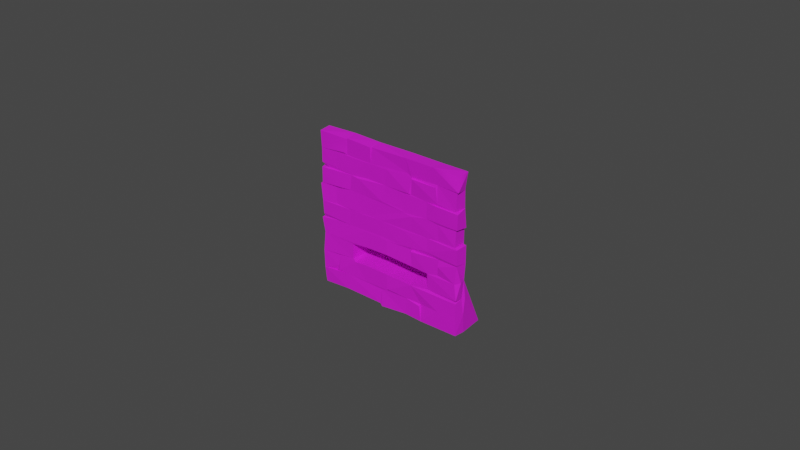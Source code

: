 # Source: Wall_2.blend  (saved by Blender 2.82.7; exported with 4.5.12 LTS)
import bpy
from mathutils import Matrix  # noqa: F401  (used for matrix-valued properties, if any)

bpy.ops.wm.read_factory_settings(use_empty=True)
scene = bpy.context.scene
scene.name = 'Scene'

# ---- collections
col_collection = bpy.data.collections.new('Collection'); scene.collection.children.link(col_collection)

# ---- images (referenced by path relative to the original .blend; pixels are not part of the script)
import os
ASSET_DIR = os.environ.get("B2B_ASSET_DIR", "")  # directory of the original .blend (textures are referenced by path, not embedded)
HERE = os.path.dirname(os.path.abspath(__file__))  # packed textures are extracted next to this script under _unpacked/

def load_image(name, relpath, width, height, colorspace="sRGB"):
    """Load a texture the original file referenced (path relative to the .blend, or extracted next to this script)."""
    p = next((c for c in (os.path.join(HERE, relpath), os.path.join(ASSET_DIR, relpath)) if relpath and os.path.exists(c)), "")
    if p:
        img = bpy.data.images.load(p, check_existing=True)
        img.name = name
    else:  # same state as the original file: an image datablock whose file is absent (Cycles renders it pink)
        img = bpy.data.images.new(name, width, height)
        img.source = "FILE"
        img.filepath = "//" + (relpath or name)
    img.colorspace_settings.name = colorspace
    return img
img_file100_001 = load_image('file100.001', 'Dungeons_Texture.psd', 1024, 1024, 'sRGB')

# ---- materials (node trees are filled in below, after node groups)
mat_blinn4_001 = bpy.data.materials.new('blinn4.001')
mat_blinn4_001.use_transparent_shadow = False
mat_blinn4_001.diffuse_color = (1.0, 1.0, 1.0, 1.0)
mat_blinn4_001.roughness = 0.8533
mat_blinn4_001.specular_intensity = 1.0
mat_blinn4_001.metallic = 0.4211

# ---- material node trees
mat_blinn4_001.use_nodes = True; mat_blinn4_001.node_tree.nodes.clear()
_N = mat_blinn4_001.node_tree.nodes; _L = mat_blinn4_001.node_tree.links
n0 = _N.new('ShaderNodeOutputMaterial'); n0.name = 'Material Output'; n0.location = (300, 300)
n1 = _N.new('ShaderNodeBsdfPrincipled'); n1.name = 'Principled BSDF'; n1.location = (10, 300)
n1.distribution = 'GGX'
n1.subsurface_method = 'BURLEY'
n1.inputs[1].default_value = 0.4211
n1.inputs[2].default_value = 0.8533
n1.inputs[3].default_value = 1.45
n1.inputs[13].default_value = 1.0
n1.inputs[27].default_value = (0.0, 0.0, 0.0, 1.0)
n1.inputs[28].default_value = 1.0
n2 = _N.new('ShaderNodeNormalMap'); n2.name = 'Normal Map'; n2.location = (-300, -300)
n2.label = 'Normal/Map'
n3 = _N.new('ShaderNodeTexImage'); n3.name = 'Image Texture'; n3.location = (-300, 600)
n3.image = img_file100_001
_L.new(n1.outputs[0], n0.inputs[0])
_L.new(n2.outputs[0], n1.inputs[5])
_L.new(n3.outputs[0], n1.inputs[0])
n0.is_active_output = True

# ---- world
world_world = bpy.data.worlds.new('World'); scene.world = world_world
world_world.use_nodes = True; world_world.node_tree.nodes.clear()
_N = world_world.node_tree.nodes; _L = world_world.node_tree.links
n0 = _N.new('ShaderNodeOutputWorld'); n0.name = 'World Output'; n0.location = (300, 300)
n1 = _N.new('ShaderNodeBackground'); n1.name = 'Background'; n1.location = (10, 300)
n1.inputs[0].default_value = (0.05088, 0.05088, 0.05088, 1.0)
_L.new(n1.outputs[0], n0.inputs[0])
n0.is_active_output = True
world_world.color = (0.05088, 0.05088, 0.05088)
world_world.use_sun_shadow = False
world_world.sun_shadow_jitter_overblur = 0.0

# ---- meshes
me_mesh_001 = bpy.data.meshes.new('Mesh.001')
me_mesh_001.from_pydata([(3.411, 4.506, 0.2716), (3.401, 2.222, 0.2695), (1.887, 5.032, 0.2535), (0.8855, 4.611, 0.2628), (1.132, 3.949, 0.2231), (3.045, 3.97, 0.2194), (5.029, 3.909, 0.2646), (3.028, 3.445, 0.2217), (0.7362, 3.449, 0.2651), (5.015, 3.426, 0.2656), (3.926, 3.439, 0.2388), (-0.0008831, 2.817, 0.2683), (5.016, 2.328, 0.2527), (0.004065, 2.378, 0.2478), (5.026, 1.192, 0.2637), (3.375, 1.099, 0.246), (2.498, 0.6422, 0.2532), (4.237, 4.481, 0.2407), (3.352, 3.998, 0.214), (4.298, 4.014, 0.2382), (3.923, 3.938, 0.2223), (4.254, 3.932, 0.2662), (-0.003939, 3.899, 0.2493), (5.033, 3.383, -0.126), (5.022, 2.82, 0.2742), (2.458, 0.5846, 0.2061), (1.646, 0.5891, 0.2241), (5.039, 5.034, 0.247), (5.021, 4.552, 0.2515), (4.274, 4.566, 0.2165), (3.236, 4.612, 0.2071), (2.467, 4.512, 0.2228), (4.953, 4.52, 0.2242), (0.5622, 4.534, 0.2193), (0.538, 4.029, 0.2137), (1.688, 4.504, 0.2262), (1.69, 4.001, 0.2075), (2.419, 3.996, 0.2121), (3.296, 4.02, 0.2536), (1.384, 3.929, 0.2474), (1.07, 3.453, 0.2164), (2.255, 3.476, 0.2341), (4.309, 3.367, 0.2255), (4.335, 2.848, 0.2129), (0.5397, 2.842, 0.2292), (4.95, 2.874, 0.2471), (2.222, 2.324, 0.2176), (3.031, 2.789, 0.2254), (1.035, 2.283, 0.2065), (4.356, 2.274, 0.2037), (3.402, 1.726, 0.2286), (4.357, 2.058, 0.2448), (-0.07289, 2.219, 0.2375), (2.485, 1.787, 0.2477), (3.953, 1.685, 0.212), (4.942, 1.698, 0.2377), (0.5725, 1.717, 0.2259), (0.004628, 1.736, 0.2228), (1.123, 1.683, 0.2171), (2.273, 1.751, -0.5968), (2.244, 1.192, -0.6035), (1.133, 1.736, -0.5735), (3.029, 1.116, -0.6102), (3.841, 1.12, -0.5742), (1.184, 1.177, -0.5787), (3.953, 1.163, 0.1966), (1.127, 1.191, 0.2172), (3.209, 1.157, -0.5733), (2.467, 1.126, 0.2405), (0.5675, 1.111, 0.1927), (0.57, 0.6055, 0.2474), (-0.03081, 0.5059, 0.242), (0.9627, 0.5986, 0.2414), (3.699, 0.5188, 0.2477), (0.9028, 0.08787, 0.2471), (2.231, 0.5218, 0.1964), (4.368, 0.5907, 0.2479), (5.011, 0.5654, 0.2444), (3.192, 0.06228, 0.2365), (3.753, 0.03312, 0.2476), (-0.005627, 0.004367, 0.209), (5.029, 0.04181, 0.2477), (1.004, 5.04, 0.2373), (3.402, 2.834, 0.2138), (3.918, 2.392, 0.2272), (0.02409, 2.25, 0.1939), (4.314, 1.749, 0.1956), (1.702, 1.755, 0.2234), (3.881, 1.739, -0.5783), (1.695, 1.139, 0.2406), (1.236, 1.111, 0.2383), (2.197, 0.04618, 0.2276), (0.9748, 4.536, 0.2151), (-0.0256, 4.055, 0.2175), (3.392, 3.33, 0.2475), (2.247, 2.835, 0.2291), (3.95, 2.82, 0.2138), (2.954, 2.28, 0.2204), (3.08, 1.819, -0.6064), (0.5296, 0.7339, 0.209), (3.184, 0.587, 0.2156), (3.718, 0.5711, 0.1924), (-0.02023, 5.063, 0.2541), (-0.01266, 4.513, 0.2289), (3.129, 3.366, 0.2279), (-0.06939, 2.29, -0.1032), (5.002, 2.276, 0.2214), (4.917, 1.177, 0.2023), (4.995, 1.082, 0.2448), (0.4208, 0.5451, 0.1903), (4.146, 5.06, 0.2474), (3.384, 4.529, 0.2153), (0.207, 3.937, 0.1935), (0.5082, 3.378, 0.208), (1.063, 2.805, 0.2213), (1.657, 2.266, 0.2163), (3.195, 5.066, 0.2454), (1.881, 4.528, 0.2236), (-0.07623, 3.355, 0.2477), (4.953, 3.379, 0.2228), (3.383, 2.258, 0.2021), (3.333, 0.5916, 0.2128), (1.675, 3.433, 0.2178), (-0.01313, 3.394, 0.2431), (0.5195, 2.282, 0.1994), (2.275, -0.02146, 0.2477), (3.198, -0.001707, -0.02558), (4.936, 3.936, 0.224), (-0.1106, 2.827, -0.09763), (1.71, 2.827, 0.2213), (2.47, 2.24, 0.2258), (1.027, 5.082, 0.2567), (-0.05069, 1.709, -0.1019), (5.052, 1.718, 0.07218), (-0.04597, 1.106, 0.2424), (3.214, 5.084, -0.1384), (5.054, 0.609, -0.0681), (-0.007524, 0.5576, -0.1128), (5.05, 2.274, -0.1212), (4.145, 5.062, -0.1515), (1.905, 5.032, 0.2216), (5.007, 1.138, -0.03723), (-0.05747, 3.971, -0.1138), (5.061, 1.148, -0.1264), (5.067, 5.084, -0.09867), (5.021, 1.72, -0.1065), (-0.02711, 0.01759, -0.1126), (-0.03417, 5.091, -0.126), (-0.03521, 3.449, -0.1357), (5.048, 2.842, -0.126), (4.953, 5.065, -0.1489), (4.966, 4.513, -0.1144), (4.953, 2.841, -0.1417), (4.952, -0.02842, -0.9725), (0.8928, 0.01541, 0.06649), (3.855, -0.001055, -0.9756), (5.045, 0.01056, -0.1199), (0.7011, -0.001647, -0.113), (4.98, 3.966, -0.1203), (3.801, -0.007318, -0.1059), (2.189, -0.04317, -0.04368), (1.929, 5.098, -0.1054), (4.951, 3.345, -0.1526), (-0.01024, 0.01188, -0.9728), (1.008, 5.12, -0.126), (-0.009408, 3.014, -0.1529), (0.5217, 5.054, -0.1543), (4.432, 4.596, -0.1546), (2.481, 3.214, -0.9784), (3.469, 2.987, -0.9756), (1.637, 2.547, -0.9772), (0.5319, 2.269, -0.1544), (-0.01863, 1.124, -0.1243), (1.956, 0.01188, -0.9756), (4.34, 0.04876, -0.1167)], [], [(82, 102, 103), (2, 131, 92), (82, 103, 3), (2, 92, 117), (4, 22, 8), (20, 10, 21), (6, 21, 9), (20, 5, 7), (21, 10, 9), (20, 7, 10), (4, 8, 40), (22, 123, 8), (12, 24, 84), (15, 68, 16), (121, 15, 16), (35, 117, 92), (19, 0, 18), (19, 18, 20), (18, 5, 20), (11, 13, 114), (24, 96, 84), (55, 54, 14), (25, 68, 26), (72, 74, 91), (27, 110, 28), (111, 110, 116), (116, 30, 111), (110, 29, 28), (110, 111, 29), (140, 30, 116), (30, 140, 117), (31, 30, 117), (111, 0, 17), (92, 33, 35), (33, 103, 34), (35, 33, 4), (36, 35, 4), (32, 29, 127), (17, 0, 19), (31, 35, 37), (111, 31, 38), (35, 36, 37), (127, 29, 19), (31, 37, 38), (34, 103, 93), (4, 33, 34), (127, 21, 6), (39, 4, 40), (39, 40, 122), (5, 37, 7), (6, 9, 23), (10, 7, 104), (123, 40, 8), (122, 40, 129), (40, 113, 44), (42, 45, 119), (129, 40, 44), (42, 94, 43), (122, 129, 104), (118, 11, 44), (113, 118, 44), (104, 129, 95), (42, 43, 45), (43, 94, 96), (96, 94, 83), (11, 114, 44), (95, 114, 46), (114, 48, 46), (47, 95, 97), (11, 105, 13), (97, 95, 46), (13, 48, 114), (106, 49, 51), (124, 52, 57), (130, 115, 87), (120, 130, 50), (106, 51, 55), (124, 57, 56), (130, 53, 50), (1, 50, 54), (130, 87, 53), (58, 57, 66), (59, 61, 60), (88, 98, 67), (57, 134, 66), (55, 14, 133), (63, 88, 67), (98, 59, 62), (65, 88, 63), (63, 67, 65), (59, 60, 62), (60, 61, 64), (14, 54, 65), (68, 89, 26), (69, 134, 99), (69, 70, 90), (89, 90, 26), (77, 108, 76), (90, 70, 72), (99, 134, 71), (26, 90, 72), (16, 68, 25), (101, 15, 121), (99, 71, 109), (108, 15, 76), (15, 101, 76), (100, 75, 78), (73, 100, 78), (76, 81, 77), (72, 71, 74), (75, 125, 78), (101, 73, 79), (73, 78, 79), (76, 101, 79), (76, 79, 81), (74, 71, 80), (140, 2, 117), (7, 37, 41), (83, 94, 95), (129, 114, 95), (96, 47, 84), (105, 85, 13), (47, 97, 84), (115, 46, 48), (49, 12, 84), (49, 106, 12), (97, 130, 120), (48, 124, 115), (49, 1, 86), (115, 124, 56), (115, 56, 87), (86, 1, 54), (50, 53, 98), (56, 57, 58), (67, 98, 62), (54, 88, 65), (69, 66, 134), (75, 100, 25), (131, 82, 92), (117, 35, 31), (123, 118, 113), (10, 94, 42), (94, 104, 95), (124, 48, 13), (52, 124, 85), (59, 53, 87), (87, 61, 59), (88, 50, 98), (54, 50, 88), (61, 58, 66), (66, 69, 90), (65, 15, 108), (25, 100, 16), (109, 71, 72), (75, 72, 91), (126, 78, 125), (126, 79, 78), (159, 81, 79), (3, 92, 82), (29, 17, 19), (18, 111, 38), (34, 93, 112), (40, 123, 113), (120, 84, 97), (120, 1, 49), (51, 86, 55), (61, 66, 64), (68, 62, 60), (0, 111, 18), (118, 128, 11), (70, 99, 109), (160, 91, 74), (161, 2, 140), (33, 3, 103), (32, 127, 158), (5, 18, 38), (112, 22, 4), (42, 119, 9), (83, 47, 96), (85, 124, 13), (120, 50, 1), (62, 65, 67), (65, 107, 14), (15, 62, 68), (70, 69, 99), (72, 70, 109), (100, 121, 16), (26, 72, 75), (101, 121, 100), (73, 101, 100), (29, 32, 28), (29, 111, 17), (21, 127, 20), (39, 122, 41), (112, 142, 22), (42, 9, 10), (114, 129, 44), (49, 86, 51), (58, 87, 56), (87, 58, 61), (107, 141, 14), (80, 154, 74), (3, 33, 92), (30, 31, 111), (38, 37, 5), (4, 34, 112), (37, 36, 39), (19, 20, 127), (4, 39, 36), (39, 41, 37), (7, 41, 104), (10, 104, 94), (41, 122, 104), (45, 43, 24), (43, 96, 24), (83, 95, 47), (97, 46, 130), (49, 84, 120), (115, 130, 46), (52, 105, 132), (133, 106, 55), (53, 59, 98), (86, 54, 55), (64, 66, 90), (64, 90, 89), (60, 64, 89), (60, 89, 68), (65, 62, 15), (107, 65, 108), (25, 26, 75), (75, 91, 125), (52, 132, 57), (144, 110, 27), (27, 28, 144), (149, 45, 24), (133, 14, 141), (136, 77, 81), (22, 142, 123), (138, 24, 12), (106, 138, 12), (85, 105, 52), (103, 142, 93), (11, 128, 105), (141, 107, 108), (108, 77, 136), (112, 93, 142), (149, 24, 138), (57, 172, 134), (71, 134, 137), (135, 116, 110), (119, 23, 9), (74, 154, 160), (161, 131, 2), (6, 158, 127), (91, 160, 125), (160, 126, 125), (28, 32, 151), (164, 102, 82), (139, 110, 144), (156, 136, 81), (159, 156, 81), (148, 118, 123), (57, 132, 172), (136, 141, 108), (134, 172, 137), (157, 154, 80), (131, 164, 82), (158, 6, 23), (146, 157, 80), (159, 79, 126), (145, 133, 141), (103, 102, 147), (145, 141, 143), (164, 131, 161), (161, 140, 116), (147, 142, 103), (145, 106, 133), (71, 146, 80), (142, 148, 123), (151, 32, 158), (139, 135, 110), (118, 148, 128), (152, 119, 45), (135, 161, 116), (162, 119, 152), (105, 128, 165), (144, 28, 151), (119, 162, 23), (149, 152, 45), (138, 106, 145), (143, 141, 136), (71, 137, 146), (164, 147, 102), (150, 144, 151), (128, 148, 165), (152, 138, 145), (143, 136, 153), (153, 136, 156), (159, 126, 155), (174, 156, 159), (144, 150, 139), (105, 165, 132), (172, 163, 137), (137, 163, 146), (166, 147, 164), (150, 151, 162), (162, 158, 23), (152, 149, 138), (143, 153, 145), (162, 151, 158), (174, 159, 155), (164, 168, 166), (164, 161, 168), (135, 139, 167), (166, 170, 148), (166, 168, 170), (161, 135, 168), (139, 150, 167), (150, 162, 167), (147, 166, 142), (135, 167, 168), (142, 166, 148), (165, 148, 170), (168, 167, 169), (167, 162, 169), (168, 169, 173), (170, 168, 173), (169, 162, 152), (165, 170, 171), (169, 152, 145), (169, 145, 153), (165, 171, 172), (132, 165, 172), (170, 173, 163), (171, 170, 163), (155, 169, 153), (172, 171, 163), (155, 153, 174), (169, 155, 173), (174, 153, 156), (160, 173, 126), (163, 154, 157), (146, 163, 157), (163, 173, 154), (173, 155, 126), (173, 160, 154)])
me_mesh_001.polygons.foreach_set('use_smooth', [True] * 346)
_k = set([(0, 17), (0, 18), (0, 19), (0, 111), (1, 49), (1, 50), (1, 54), (1, 120), (2, 92), (2, 117), (2, 131), (2, 140), (2, 161), (3, 33), (3, 92), (3, 103), (4, 8), (4, 22), (4, 33), (4, 34), (4, 35), (4, 36), (4, 39), (4, 40), (4, 112), (5, 7), (5, 18), (5, 20), (5, 37), (5, 38), (6, 9), (6, 21), (6, 127), (6, 158), (7, 10), (7, 41), (7, 104), (8, 40), (8, 123), (9, 10), (9, 23), (9, 42), (9, 119), (10, 20), (10, 21), (10, 42), (10, 94), (10, 104), (11, 13), (11, 44), (11, 105), (11, 114), (11, 118), (11, 128), (12, 24), (12, 49), (12, 84), (12, 106), (12, 138), (13, 48), (13, 85), (13, 105), (13, 114), (13, 124), (14, 54), (14, 55), (14, 65), (14, 107), (14, 133), (14, 141), (15, 16), (15, 62), (15, 65), (15, 68), (15, 76), (15, 101), (15, 108), (15, 121), (16, 25), (16, 68), (16, 100), (16, 121), (17, 19), (17, 29), (17, 111), (18, 19), (18, 20), (18, 38), (18, 111), (19, 20), (19, 29), (19, 127), (20, 21), (20, 127), (21, 127), (22, 112), (22, 123), (22, 142), (23, 119), (23, 158), (23, 162), (24, 43), (24, 45), (24, 84), (24, 96), (24, 138), (24, 149), (25, 26), (25, 68), (25, 75), (25, 100), (26, 72), (26, 75), (26, 89), (26, 90), (27, 110), (27, 144), (28, 29), (28, 32), (28, 110), (28, 144), (28, 151), (29, 32), (29, 111), (29, 127), (30, 31), (30, 111), (30, 116), (30, 117), (30, 140), (31, 35), (31, 37), (31, 38), (31, 111), (31, 117), (32, 127), (32, 151), (33, 34), (33, 35), (33, 92), (33, 103), (34, 93), (34, 103), (34, 112), (35, 37), (35, 92), (35, 117), (36, 37), (36, 39), (37, 38), (37, 39), (37, 41), (38, 111), (39, 40), (39, 41), (39, 122), (40, 44), (40, 113), (40, 122), (40, 123), (40, 129), (41, 104), (41, 122), (42, 43), (42, 45), (42, 94), (42, 119), (43, 45), (43, 94), (43, 96), (44, 113), (44, 114), (44, 118), (44, 129), (45, 119), (45, 149), (45, 152), (46, 48), (46, 95), (46, 97), (46, 114), (46, 115), (46, 130), (47, 83), (47, 84), (47, 95), (47, 96), (47, 97), (48, 114), (48, 115), (48, 124), (49, 51), (49, 84), (49, 86), (49, 106), (49, 120), (50, 53), (50, 54), (50, 88), (50, 98), (50, 120), (50, 130), (51, 55), (51, 86), (51, 106), (52, 57), (52, 85), (52, 105), (52, 124), (52, 132), (53, 59), (53, 87), (53, 98), (53, 130), (54, 55), (54, 65), (54, 86), (54, 88), (55, 86), (55, 106), (55, 133), (56, 57), (56, 58), (56, 87), (56, 115), (56, 124), (57, 58), (57, 66), (57, 132), (57, 134), (57, 172), (58, 61), (58, 66), (58, 87), (59, 60), (59, 61), (59, 62), (59, 87), (59, 98), (60, 61), (60, 62), (60, 64), (60, 68), (60, 89), (61, 64), (61, 66), (61, 87), (62, 65), (62, 67), (62, 68), (62, 98), (63, 65), (63, 67), (63, 88), (64, 66), (64, 89), (64, 90), (65, 67), (65, 88), (65, 107), (65, 108), (66, 69), (66, 90), (66, 134), (67, 88), (67, 98), (68, 89), (69, 70), (69, 90), (69, 99), (69, 134), (70, 72), (70, 90), (70, 99), (70, 109), (71, 72), (71, 74), (71, 80), (71, 99), (71, 109), (71, 134), (71, 137), (71, 146), (72, 74), (72, 75), (72, 90), (72, 91), (72, 109), (73, 79), (73, 100), (73, 101), (74, 80), (74, 91), (74, 154), (74, 160), (75, 78), (75, 91), (75, 100), (75, 125), (76, 79), (76, 81), (76, 101), (77, 81), (77, 108), (77, 136), (78, 79), (78, 100), (78, 125), (78, 126), (79, 81), (79, 101), (79, 126), (79, 159), (80, 146), (80, 154), (80, 157), (81, 136), (81, 156), (81, 159), (82, 92), (82, 102), (82, 131), (82, 164), (83, 94), (83, 95), (83, 96), (84, 96), (84, 97), (84, 120), (85, 105), (85, 124), (87, 115), (88, 98), (89, 90), (91, 125), (91, 160), (92, 117), (92, 131), (93, 103), (93, 112), (93, 142), (94, 95), (94, 96), (94, 104), (95, 97), (95, 114), (95, 129), (97, 120), (97, 130), (99, 109), (99, 134), (100, 101), (101, 121), (102, 103), (102, 147), (102, 164), (103, 142), (103, 147), (104, 122), (104, 129), (105, 128), (105, 132), (105, 165), (106, 133), (106, 138), (106, 145), (107, 108), (107, 141), (108, 136), (108, 141), (110, 111), (110, 116), (110, 135), (110, 139), (110, 144), (111, 116), (112, 142), (113, 118), (113, 123), (114, 129), (115, 124), (115, 130), (116, 135), (116, 140), (116, 161), (117, 140), (118, 123), (118, 128), (118, 148), (119, 152), (119, 162), (120, 130), (122, 129), (123, 142), (123, 148), (125, 126), (125, 160), (126, 160), (126, 173), (127, 158), (128, 148), (128, 165), (131, 161), (131, 164), (132, 165), (132, 172), (133, 141), (133, 145), (134, 137), (134, 172), (135, 139), (135, 161), (135, 167), (135, 168), (136, 141), (136, 143), (136, 153), (136, 156), (137, 163), (137, 172), (138, 145), (138, 149), (138, 152), (139, 144), (139, 150), (140, 161), (141, 143), (141, 145), (142, 147), (142, 148), (142, 166), (143, 145), (143, 153), (144, 150), (144, 151), (145, 152), (145, 153), (145, 169), (146, 157), (146, 163), (147, 164), (147, 166), (148, 166), (148, 170), (149, 152), (150, 151), (150, 162), (151, 158), (151, 162), (152, 162), (153, 155), (153, 156), (153, 169), (153, 174), (154, 157), (154, 160), (154, 163), (154, 173), (155, 159), (155, 173), (155, 174), (157, 163), (158, 162), (159, 174), (160, 173), (161, 164), (161, 168), (162, 169), (163, 170), (163, 171), (163, 172), (163, 173), (164, 166), (164, 168), (165, 170), (165, 172), (166, 168), (166, 170), (167, 168), (167, 169), (168, 169), (168, 170), (170, 171), (171, 172)])
me_mesh_001.attributes.new('sharp_edge', 'BOOLEAN', 'EDGE').data.foreach_set('value', [ (min(e.vertices), max(e.vertices)) in _k for e in me_mesh_001.edges])
_uv = me_mesh_001.uv_layers.new(name='map1')
_uv.uv.foreach_set('vector', [0.1994, 0.3033, 0.1994, 0.3033, 0.1994, 0.3033, 0.2234, 0.2944, 0.2234, 0.2944, 0.2234, 0.2944, 0.1994, 0.3033, 0.1994, 0.3033, 0.1994, 0.3033, 0.2234, 0.2944, 0.2234, 0.2944, 0.2234, 0.2944, 0.1994, 0.3033, 0.1994, 0.3033, 0.1994, 0.3033, 0.1994, 0.3033, 0.1994, 0.3033, 0.1994, 0.3033, 0.1994, 0.3033, 0.1994, 0.3033, 0.1994, 0.3033, 0.2234, 0.2944, 0.2234, 0.2944, 0.2234, 0.2944, 0.1994, 0.3033, 0.1994, 0.3033, 0.1994, 0.3033, 0.2234, 0.2944, 0.2234, 0.2944, 0.2234, 0.2944, 0.1994, 0.3033, 0.1994, 0.3033, 0.1994, 0.3033, 0.1994, 0.3033, 0.1994, 0.3033, 0.1994, 0.3033, 0.2234, 0.2944, 0.2234, 0.2944, 0.2234, 0.2944, 0.1994, 0.3033, 0.1994, 0.3033, 0.1994, 0.3033, 0.1994, 0.3033, 0.1994, 0.3033, 0.1994, 0.3033, 0.1995, 0.2758, 0.1995, 0.2758, 0.1995, 0.2758, 0.1994, 0.3033, 0.1994, 0.3033, 0.1994, 0.3033, 0.1995, 0.2758, 0.1995, 0.2758, 0.1995, 0.2758, 0.1995, 0.2758, 0.1995, 0.2758, 0.1995, 0.2758, 0.1994, 0.3033, 0.1994, 0.3033, 0.1994, 0.3033, 0.2234, 0.2944, 0.2234, 0.2944, 0.2234, 0.2944, 0.1994, 0.3033, 0.1994, 0.3033, 0.1994, 0.3033, 0.1994, 0.3033, 0.1994, 0.3033, 0.1994, 0.3033, 0.2234, 0.2944, 0.2234, 0.2944, 0.2234, 0.2944, 0.2234, 0.2944, 0.2234, 0.2944, 0.2234, 0.2944, 0.1994, 0.3033, 0.1994, 0.3033, 0.1994, 0.3033, 0.1994, 0.3033, 0.1994, 0.3033, 0.1994, 0.3033, 0.2234, 0.2944, 0.2234, 0.2944, 0.2234, 0.2944, 0.1994, 0.3033, 0.1994, 0.3033, 0.1994, 0.3033, 0.1994, 0.3033, 0.1994, 0.3033, 0.1994, 0.3033, 0.1994, 0.3033, 0.1994, 0.3033, 0.1994, 0.3033, 0.1995, 0.2758, 0.1995, 0.2758, 0.1995, 0.2758, 0.1995, 0.2758, 0.1995, 0.2758, 0.1995, 0.2758, 0.1995, 0.2758, 0.1995, 0.2758, 0.1995, 0.2758, 0.2234, 0.2944, 0.2234, 0.2944, 0.2234, 0.2944, 0.1994, 0.3033, 0.1994, 0.3033, 0.1994, 0.3033, 0.1994, 0.3033, 0.1994, 0.3033, 0.1994, 0.3033, 0.1994, 0.3033, 0.1994, 0.3033, 0.1994, 0.3033, 0.1994, 0.3033, 0.1994, 0.3033, 0.1994, 0.3033, 0.2234, 0.2944, 0.2234, 0.2944, 0.2234, 0.2944, 0.1994, 0.3033, 0.1994, 0.3033, 0.1994, 0.3033, 0.2234, 0.2944, 0.2234, 0.2944, 0.2234, 0.2944, 0.1994, 0.3033, 0.1994, 0.3033, 0.1994, 0.3033, 0.1994, 0.3033, 0.1994, 0.3033, 0.1994, 0.3033, 0.2234, 0.2944, 0.2234, 0.2944, 0.2234, 0.2944, 0.1994, 0.3033, 0.1994, 0.3033, 0.1994, 0.3033, 0.1995, 0.2758, 0.1995, 0.2758, 0.1995, 0.2758, 0.1994, 0.3033, 0.1994, 0.3033, 0.1994, 0.3033, 0.1994, 0.3033, 0.1994, 0.3033, 0.1994, 0.3002, 0.1994, 0.3033, 0.1994, 0.3033, 0.1994, 0.3033, 0.1995, 0.2758, 0.1995, 0.2758, 0.1995, 0.2758, 0.1995, 0.2758, 0.1995, 0.2758, 0.1995, 0.2758, 0.1995, 0.2758, 0.1995, 0.2758, 0.1995, 0.2758, 0.2234, 0.2944, 0.2234, 0.2944, 0.2234, 0.2944, 0.2234, 0.2944, 0.2234, 0.2944, 0.2234, 0.2944, 0.1994, 0.3033, 0.1994, 0.3033, 0.1994, 0.3033, 0.2234, 0.2944, 0.2234, 0.2944, 0.2234, 0.2944, 0.1994, 0.3033, 0.1994, 0.3033, 0.1994, 0.3033, 0.1994, 0.3033, 0.1994, 0.3033, 0.1994, 0.3033, 0.1994, 0.3033, 0.1994, 0.3033, 0.1994, 0.3033, 0.1994, 0.3033, 0.1994, 0.3033, 0.1994, 0.3033, 0.1994, 0.3033, 0.1994, 0.3033, 0.1994, 0.3033, 0.1994, 0.3033, 0.1994, 0.3033, 0.1994, 0.3033, 0.1994, 0.3033, 0.1994, 0.3033, 0.1994, 0.3033, 0.1994, 0.3033, 0.1994, 0.3033, 0.1994, 0.3033, 0.1995, 0.2758, 0.1995, 0.2758, 0.1995, 0.2758, 0.1994, 0.3033, 0.1994, 0.3033, 0.1994, 0.3033, 0.1994, 0.3033, 0.1994, 0.3033, 0.1994, 0.3033, 0.1994, 0.3033, 0.1994, 0.3033, 0.1994, 0.3033, 0.1995, 0.2758, 0.1995, 0.2758, 0.1995, 0.2758, 0.1994, 0.3033, 0.1994, 0.3033, 0.1994, 0.3033, 0.1994, 0.3033, 0.1994, 0.3033, 0.1994, 0.3033, 0.1994, 0.3033, 0.1994, 0.3033, 0.1994, 0.3033, 0.2234, 0.2944, 0.2234, 0.2944, 0.2234, 0.2944, 0.1994, 0.3033, 0.1994, 0.3033, 0.1994, 0.3033, 0.2234, 0.2944, 0.2234, 0.2944, 0.2234, 0.2944, 0.1994, 0.3033, 0.1994, 0.3033, 0.1994, 0.3033, 0.2234, 0.2944, 0.2234, 0.2944, 0.2234, 0.2944, 0.2234, 0.2944, 0.2234, 0.2944, 0.2234, 0.2944, 0.1994, 0.3033, 0.1994, 0.3033, 0.1994, 0.3033, 0.1994, 0.3033, 0.1994, 0.3033, 0.1994, 0.3033, 0.1994, 0.3033, 0.1994, 0.3033, 0.1994, 0.3033, 0.2234, 0.2944, 0.2234, 0.2944, 0.2234, 0.2944, 0.2234, 0.2944, 0.2234, 0.2944, 0.2234, 0.2944, 0.1994, 0.3033, 0.1994, 0.3033, 0.1994, 0.3033, 0.1995, 0.2758, 0.1995, 0.2758, 0.1995, 0.2758, 0.2234, 0.2944, 0.2234, 0.2944, 0.2234, 0.2944, 0.2234, 0.2944, 0.2234, 0.2944, 0.2234, 0.2944, 0.1995, 0.2758, 0.1995, 0.2758, 0.1995, 0.2758, 0.1995, 0.2758, 0.1995, 0.2758, 0.1995, 0.2758, 0.2234, 0.2944, 0.2234, 0.2944, 0.2234, 0.2944, 0.2234, 0.2944, 0.2234, 0.2944, 0.2234, 0.2944, 0.1994, 0.3033, 0.1994, 0.3033, 0.1994, 0.3033, 0.1994, 0.3033, 0.1994, 0.3033, 0.1994, 0.3033, 0.1994, 0.3033, 0.1994, 0.3033, 0.1994, 0.3033, 0.1994, 0.3033, 0.1994, 0.3033, 0.1994, 0.3033, 0.1994, 0.3033, 0.1994, 0.3033, 0.1994, 0.3033, 0.1994, 0.3033, 0.1994, 0.3033, 0.1994, 0.3033, 0.1994, 0.3033, 0.1994, 0.3033, 0.1994, 0.3033, 0.1994, 0.3033, 0.1994, 0.3033, 0.1994, 0.3033, 0.1994, 0.3033, 0.1994, 0.3033, 0.1994, 0.3033, 0.1995, 0.2758, 0.1995, 0.2758, 0.1995, 0.2758, 0.1994, 0.3033, 0.1994, 0.3033, 0.1994, 0.3033, 0.1994, 0.3033, 0.1994, 0.3033, 0.1994, 0.3033, 0.1994, 0.3033, 0.1994, 0.3033, 0.1994, 0.3033, 0.1994, 0.3033, 0.1994, 0.3033, 0.1994, 0.3033, 0.1994, 0.3033, 0.1994, 0.3033, 0.1994, 0.3033, 0.2234, 0.2944, 0.2234, 0.2944, 0.2234, 0.2944, 0.1994, 0.3033, 0.1994, 0.3033, 0.1994, 0.3033, 0.1994, 0.3033, 0.1994, 0.3033, 0.1994, 0.3033, 0.1994, 0.3033, 0.1994, 0.3033, 0.1994, 0.3033, 0.1995, 0.2758, 0.1995, 0.2758, 0.1995, 0.2758, 0.2234, 0.2944, 0.2234, 0.2944, 0.2234, 0.2944, 0.1994, 0.3033, 0.1994, 0.3033, 0.1994, 0.3033, 0.1994, 0.3033, 0.1994, 0.3033, 0.1994, 0.3033, 0.1994, 0.3033, 0.1994, 0.3033, 0.1994, 0.3033, 0.1995, 0.2758, 0.1995, 0.2758, 0.1995, 0.2758, 0.1994, 0.3033, 0.1994, 0.3033, 0.1994, 0.3033, 0.1994, 0.3033, 0.1994, 0.3033, 0.1994, 0.3033, 0.1995, 0.2758, 0.1995, 0.2758, 0.1995, 0.2758, 0.1994, 0.3033, 0.1994, 0.3033, 0.1994, 0.3033, 0.1995, 0.2758, 0.1995, 0.2758, 0.1995, 0.2758, 0.1994, 0.3033, 0.1994, 0.3033, 0.1994, 0.3033, 0.1995, 0.2758, 0.1995, 0.2758, 0.1995, 0.2758, 0.1995, 0.2758, 0.1995, 0.2758, 0.1995, 0.2758, 0.1995, 0.2758, 0.1995, 0.2758, 0.1995, 0.2758, 0.1995, 0.2758, 0.1995, 0.2758, 0.1995, 0.2758, 0.1995, 0.2758, 0.1995, 0.2758, 0.1995, 0.2758, 0.1994, 0.3033, 0.1994, 0.3033, 0.1994, 0.3033, 0.1994, 0.3033, 0.1994, 0.3033, 0.1994, 0.3033, 0.1994, 0.3033, 0.1994, 0.3033, 0.1994, 0.3033, 0.1994, 0.3033, 0.1994, 0.3033, 0.1994, 0.3033, 0.1995, 0.2758, 0.1995, 0.2758, 0.1995, 0.2758, 0.1995, 0.2758, 0.1995, 0.2758, 0.1995, 0.2758, 0.1995, 0.2758, 0.1995, 0.2758, 0.1995, 0.2758, 0.1995, 0.2758, 0.1995, 0.2758, 0.1995, 0.2758, 0.1995, 0.2758, 0.1995, 0.2758, 0.1995, 0.2758, 0.1995, 0.2758, 0.1995, 0.2758, 0.1995, 0.2758, 0.1995, 0.2758, 0.1995, 0.2758, 0.1995, 0.2758, 0.1995, 0.2758, 0.1995, 0.2758, 0.1995, 0.2758, 0.1995, 0.2758, 0.1995, 0.2758, 0.1995, 0.2758, 0.1995, 0.2758, 0.1995, 0.2758, 0.1995, 0.2758, 0.1994, 0.3033, 0.1994, 0.3033, 0.1994, 0.3033, 0.1995, 0.2758, 0.1995, 0.2758, 0.1995, 0.2758, 0.1995, 0.2758, 0.1995, 0.2758, 0.1995, 0.2758, 0.1995, 0.2758, 0.1995, 0.2758, 0.1995, 0.2758, 0.1995, 0.2758, 0.1995, 0.2758, 0.1995, 0.2758, 0.1995, 0.2758, 0.1995, 0.2758, 0.1995, 0.2758, 0.1995, 0.2758, 0.1995, 0.2758, 0.1995, 0.2758, 0.1995, 0.2758, 0.1995, 0.2758, 0.1995, 0.2758, 0.1995, 0.2758, 0.1995, 0.2758, 0.1995, 0.2758, 0.1995, 0.2758, 0.1995, 0.2758, 0.1995, 0.2758, 0.1995, 0.2758, 0.1995, 0.2758, 0.1995, 0.2758, 0.1995, 0.2758, 0.1995, 0.2758, 0.1995, 0.2758, 0.2234, 0.2944, 0.2234, 0.2944, 0.2234, 0.2944, 0.1995, 0.2758, 0.1995, 0.2758, 0.1995, 0.2758, 0.1995, 0.2758, 0.1995, 0.2758, 0.1995, 0.2758, 0.1995, 0.2758, 0.1995, 0.2758, 0.1995, 0.2758, 0.1995, 0.2758, 0.1995, 0.2758, 0.1995, 0.2758, 0.1995, 0.2758, 0.1995, 0.2758, 0.1995, 0.2758, 0.1995, 0.2758, 0.1995, 0.2758, 0.1995, 0.2758, 0.1995, 0.2758, 0.1995, 0.2758, 0.1995, 0.2758, 0.1995, 0.2758, 0.1995, 0.2758, 0.1995, 0.2758, 0.1995, 0.2758, 0.1995, 0.2758, 0.1995, 0.2758, 0.1995, 0.2758, 0.1995, 0.2758, 0.1995, 0.2758, 0.1995, 0.2758, 0.1995, 0.2758, 0.1995, 0.2758, 0.1995, 0.2758, 0.1995, 0.2758, 0.1995, 0.2758, 0.1995, 0.2758, 0.1995, 0.2758, 0.1995, 0.2758, 0.1995, 0.2758, 0.1995, 0.2758, 0.1995, 0.2758, 0.1995, 0.2758, 0.1995, 0.2758, 0.1995, 0.2758, 0.1995, 0.2758, 0.1995, 0.2758, 0.1995, 0.2758, 0.1995, 0.2758, 0.1995, 0.2758, 0.1995, 0.2758, 0.1995, 0.2758, 0.1995, 0.2758, 0.1995, 0.2758, 0.1995, 0.2758, 0.1995, 0.2758, 0.1995, 0.2758, 0.1995, 0.2758, 0.1995, 0.2758, 0.1995, 0.2758, 0.1995, 0.2758, 0.1995, 0.2758, 0.1995, 0.2758, 0.1995, 0.2758, 0.1995, 0.2758, 0.1995, 0.2758, 0.1995, 0.2758, 0.1995, 0.2758, 0.1995, 0.2758, 0.1995, 0.2758, 0.1995, 0.2758, 0.1995, 0.2758, 0.1995, 0.2758, 0.1995, 0.2758, 0.1995, 0.2758, 0.1995, 0.2758, 0.1995, 0.2758, 0.1995, 0.2758, 0.1995, 0.2758, 0.1995, 0.2758, 0.1995, 0.2758, 0.1995, 0.2758, 0.1995, 0.2758, 0.1995, 0.2758, 0.1995, 0.2758, 0.1995, 0.2758, 0.1995, 0.2758, 0.1995, 0.2758, 0.1995, 0.2758, 0.1995, 0.2758, 0.1995, 0.2758, 0.1995, 0.2758, 0.1995, 0.2758, 0.1995, 0.2758, 0.1995, 0.2758, 0.1995, 0.2758, 0.1995, 0.2758, 0.1995, 0.2758, 0.1995, 0.2758, 0.1995, 0.2758, 0.1995, 0.2758, 0.1995, 0.2758, 0.1995, 0.2758, 0.1995, 0.2758, 0.1995, 0.2758, 0.1995, 0.2758, 0.1995, 0.2758, 0.1995, 0.2758, 0.1995, 0.2758, 0.1995, 0.2758, 0.1995, 0.2758, 0.1995, 0.2758, 0.1995, 0.2758, 0.1995, 0.2758, 0.1994, 0.3033, 0.1994, 0.3002, 0.1994, 0.3033, 0.1995, 0.2758, 0.1995, 0.2758, 0.1995, 0.2758, 0.1995, 0.2758, 0.1995, 0.2758, 0.1995, 0.2758, 0.1995, 0.2758, 0.1995, 0.2758, 0.1995, 0.2758, 0.1995, 0.2758, 0.1995, 0.2758, 0.1995, 0.2758, 0.1995, 0.2758, 0.1995, 0.2758, 0.1995, 0.2758, 0.1995, 0.2758, 0.1995, 0.2758, 0.1995, 0.2758, 0.1995, 0.2758, 0.1995, 0.2758, 0.1995, 0.2758, 0.1995, 0.2758, 0.1995, 0.2758, 0.1995, 0.2758, 0.1995, 0.2758, 0.1995, 0.2758, 0.1995, 0.2758, 0.1995, 0.2758, 0.1995, 0.2758, 0.1995, 0.2758, 0.1995, 0.2758, 0.1995, 0.2758, 0.1995, 0.2758, 0.1995, 0.2758, 0.1995, 0.2758, 0.1995, 0.2758, 0.1995, 0.2758, 0.1995, 0.2758, 0.1995, 0.2758, 0.1995, 0.2758, 0.1995, 0.2758, 0.1995, 0.2758, 0.1995, 0.2758, 0.1995, 0.2758, 0.1995, 0.2758, 0.1994, 0.3033, 0.1994, 0.3033, 0.1994, 0.3033, 0.1995, 0.2758, 0.1995, 0.2758, 0.1995, 0.2758, 0.1995, 0.2758, 0.1995, 0.2758, 0.1995, 0.2758, 0.1995, 0.2758, 0.1995, 0.2758, 0.1995, 0.2758, 0.1995, 0.2758, 0.1995, 0.2758, 0.1995, 0.2758, 0.1995, 0.2758, 0.1995, 0.2758, 0.1995, 0.2758, 0.1995, 0.2758, 0.1995, 0.2758, 0.1995, 0.2758, 0.1995, 0.2758, 0.1995, 0.2758, 0.1995, 0.2758, 0.1995, 0.2758, 0.1995, 0.2758, 0.1995, 0.2758, 0.1995, 0.2758, 0.1995, 0.2758, 0.1995, 0.2758, 0.1995, 0.2758, 0.1995, 0.2758, 0.1995, 0.2758, 0.1995, 0.2758, 0.1995, 0.2758, 0.1995, 0.2758, 0.1995, 0.2758, 0.1995, 0.2758, 0.1995, 0.2758, 0.1995, 0.2758, 0.1995, 0.2758, 0.1995, 0.2758, 0.1995, 0.2758, 0.1995, 0.2758, 0.1995, 0.2758, 0.1995, 0.2758, 0.1995, 0.2758, 0.1995, 0.2758, 0.1995, 0.2758, 0.1995, 0.2758, 0.1995, 0.2758, 0.1995, 0.2758, 0.1995, 0.2758, 0.1995, 0.2758, 0.1995, 0.2758, 0.1995, 0.2758, 0.1995, 0.2758, 0.1995, 0.2758, 0.1995, 0.2758, 0.1995, 0.2758, 0.1995, 0.2758, 0.1995, 0.2758, 0.1995, 0.2758, 0.1995, 0.2758, 0.1995, 0.2758, 0.1995, 0.2758, 0.1995, 0.2758, 0.1995, 0.2758, 0.1995, 0.2758, 0.1995, 0.2758, 0.1995, 0.2758, 0.1995, 0.2758, 0.1995, 0.2758, 0.1995, 0.2758, 0.1995, 0.2758, 0.1995, 0.2758, 0.1995, 0.2758, 0.1995, 0.2758, 0.1995, 0.2758, 0.1995, 0.2758, 0.1995, 0.2758, 0.1995, 0.2758, 0.1995, 0.2758, 0.1995, 0.2758, 0.1995, 0.2758, 0.1995, 0.2758, 0.1995, 0.2758, 0.1995, 0.2758, 0.1995, 0.2758, 0.1995, 0.2758, 0.1995, 0.2758, 0.1995, 0.2758, 0.1995, 0.2758, 0.1995, 0.2758, 0.1995, 0.2758, 0.1995, 0.2758, 0.1995, 0.2758, 0.1995, 0.2758, 0.1995, 0.2758, 0.1995, 0.2758, 0.1995, 0.2758, 0.1995, 0.2758, 0.1995, 0.2758, 0.1995, 0.2758, 0.1995, 0.2758, 0.1995, 0.2758, 0.1995, 0.2758, 0.1995, 0.2758, 0.1995, 0.2758, 0.1995, 0.2758, 0.1995, 0.2758, 0.1995, 0.2758, 0.1995, 0.2758, 0.1995, 0.2758, 0.1995, 0.2758, 0.1995, 0.2758, 0.1995, 0.2758, 0.1995, 0.2758, 0.1995, 0.2758, 0.1995, 0.2758, 0.1995, 0.2758, 0.1995, 0.2758, 0.1995, 0.2758, 0.1995, 0.2758, 0.1995, 0.2758, 0.1995, 0.2758, 0.1995, 0.2758, 0.1995, 0.2758, 0.1995, 0.2758, 0.1995, 0.2758, 0.1995, 0.2758, 0.1995, 0.2758, 0.1995, 0.2758, 0.1995, 0.2758, 0.1995, 0.2758, 0.1995, 0.2758, 0.1995, 0.2758, 0.1995, 0.2758, 0.1995, 0.2758, 0.1995, 0.2758, 0.1995, 0.2758, 0.1995, 0.2758, 0.1995, 0.2758, 0.1995, 0.2758, 0.1995, 0.2758, 0.1995, 0.2758, 0.1995, 0.2758, 0.1995, 0.2758, 0.1995, 0.2758, 0.1995, 0.2758, 0.1995, 0.2758, 0.1995, 0.2758, 0.1995, 0.2758, 0.1995, 0.2758, 0.1995, 0.2758, 0.1995, 0.2758, 0.1995, 0.2758, 0.1995, 0.2758, 0.1995, 0.2758, 0.1995, 0.2758, 0.1995, 0.2758, 0.1995, 0.2758, 0.1995, 0.2758, 0.1995, 0.2758, 0.1995, 0.2758, 0.1995, 0.2758, 0.1995, 0.2758, 0.1995, 0.2758, 0.1995, 0.2758, 0.1995, 0.2758, 0.1995, 0.2758, 0.1995, 0.2758, 0.1995, 0.2758, 0.1995, 0.2758, 0.1995, 0.2758, 0.1995, 0.2758, 0.1995, 0.2758, 0.1995, 0.2758, 0.1995, 0.2758, 0.1995, 0.2758, 0.1995, 0.2758, 0.1995, 0.2758, 0.1995, 0.2758, 0.1995, 0.2758, 0.1995, 0.2758, 0.1995, 0.2758, 0.1995, 0.2758, 0.1995, 0.2758, 0.1995, 0.2758, 0.1995, 0.2758, 0.1995, 0.2758, 0.1995, 0.2758, 0.1995, 0.2758, 0.1995, 0.2758, 0.1995, 0.2758, 0.1995, 0.2758, 0.1995, 0.2758, 0.1995, 0.2758, 0.1995, 0.2758, 0.1995, 0.2758, 0.1995, 0.2758, 0.1995, 0.2758, 0.1995, 0.2758, 0.1995, 0.2758, 0.1995, 0.2758, 0.1995, 0.2758, 0.1995, 0.2758, 0.1995, 0.2758, 0.1995, 0.2758, 0.1995, 0.2758, 0.1995, 0.2758, 0.1995, 0.2758, 0.1995, 0.2758, 0.1995, 0.2758, 0.1995, 0.2758, 0.1995, 0.2758, 0.1995, 0.2758, 0.1995, 0.2758, 0.1995, 0.2758, 0.1995, 0.2758, 0.1995, 0.2758, 0.1995, 0.2758, 0.1995, 0.2758, 0.1995, 0.2758, 0.1995, 0.2758, 0.1995, 0.2758, 0.1995, 0.2758, 0.1995, 0.2758, 0.1995, 0.2758, 0.1995, 0.2758, 0.1995, 0.2758, 0.1995, 0.2758, 0.1995, 0.2758, 0.1995, 0.2758, 0.1995, 0.2758, 0.1995, 0.2758, 0.1995, 0.2758, 0.1995, 0.2758, 0.1995, 0.2758, 0.1995, 0.2758, 0.1995, 0.2758, 0.1995, 0.2758, 0.1995, 0.2758, 0.1995, 0.2758, 0.1995, 0.2758, 0.1995, 0.2758, 0.1995, 0.2758, 0.1995, 0.2758, 0.1995, 0.2758, 0.1995, 0.2758, 0.1995, 0.2758, 0.1995, 0.2758, 0.1995, 0.2758, 0.1995, 0.2758, 0.1995, 0.2758, 0.1995, 0.2758, 0.1995, 0.2758, 0.1995, 0.2758, 0.1995, 0.2758, 0.1995, 0.2758, 0.1995, 0.2758, 0.1995, 0.2758, 0.1995, 0.2758, 0.1995, 0.2758, 0.1995, 0.2758, 0.1995, 0.2758, 0.1995, 0.2758, 0.1995, 0.2758, 0.1995, 0.2758, 0.1995, 0.2758, 0.1995, 0.2758, 0.1995, 0.2758, 0.1995, 0.2758, 0.1995, 0.2758, 0.1995, 0.2758, 0.1995, 0.2758, 0.1995, 0.2758, 0.1995, 0.2758, 0.1995, 0.2758, 0.1995, 0.2758, 0.1995, 0.2758, 0.1995, 0.2758, 0.1995, 0.2758, 0.1995, 0.2758, 0.1995, 0.2758, 0.1995, 0.2758, 0.1995, 0.2758, 0.1995, 0.2758, 0.1995, 0.2758, 0.1995, 0.2758, 0.1995, 0.2758, 0.1995, 0.2758, 0.1995, 0.2758, 0.1995, 0.2758, 0.1995, 0.2758, 0.1995, 0.2758, 0.1995, 0.2758, 0.1995, 0.2758, 0.1995, 0.2758, 0.1995, 0.2758, 0.1995, 0.2758, 0.1995, 0.2758, 0.1995, 0.2758, 0.1995, 0.2758, 0.1995, 0.2758, 0.1995, 0.2758, 0.1995, 0.2758, 0.1995, 0.2758, 0.1995, 0.2758, 0.1995, 0.2758, 0.1995, 0.2758, 0.1995, 0.2758, 0.1995, 0.2758, 0.1995, 0.2758, 0.1995, 0.2758, 0.1995, 0.2758, 0.1995, 0.2758, 0.1995, 0.2758, 0.1995, 0.2758, 0.1995, 0.2758, 0.1995, 0.2758, 0.1995, 0.2758, 0.1995, 0.2758, 0.1995, 0.2758, 0.1995, 0.2758, 0.1995, 0.2758, 0.1995, 0.2758, 0.1995, 0.2758, 0.1995, 0.2758, 0.1995, 0.2758, 0.1995, 0.2758, 0.1995, 0.2758, 0.1995, 0.2758, 0.1995, 0.2758, 0.1995, 0.2758, 0.1995, 0.2758, 0.1995, 0.2758, 0.1995, 0.2758, 0.1995, 0.2758, 0.1995, 0.2758, 0.1995, 0.2758, 0.1995, 0.2758, 0.1995, 0.2758, 0.1995, 0.2758, 0.1995, 0.2758, 0.1995, 0.2758, 0.1995, 0.2758, 0.1995, 0.2758, 0.1995, 0.2758, 0.1995, 0.2758, 0.1995, 0.2758, 0.1995, 0.2758, 0.1995, 0.2758, 0.1995, 0.2758, 0.1995, 0.2758, 0.1995, 0.2758, 0.1995, 0.2758, 0.1995, 0.2758, 0.1995, 0.2758, 0.1995, 0.2758, 0.1995, 0.2758, 0.1995, 0.2758, 0.1995, 0.2758, 0.1995, 0.2758, 0.1995, 0.2758, 0.1995, 0.2758, 0.1995, 0.2758, 0.1995, 0.2758, 0.1995, 0.2758, 0.1995, 0.2758, 0.1995, 0.2758, 0.1995, 0.2758, 0.1995, 0.2758, 0.1995, 0.2758, 0.1995, 0.2758, 0.1995, 0.2758, 0.1995, 0.2758, 0.1995, 0.2758, 0.1995, 0.2758, 0.1995, 0.2758, 0.1995, 0.2758, 0.1995, 0.2758, 0.1995, 0.2758, 0.1995, 0.2758, 0.1995, 0.2758, 0.1995, 0.2758, 0.1995, 0.2758, 0.1995, 0.2758, 0.1995, 0.2758, 0.1995, 0.2758, 0.1995, 0.2758, 0.1995, 0.2758, 0.1995, 0.2758, 0.1995, 0.2758, 0.1995, 0.2758, 0.1995, 0.2758, 0.1995, 0.2758, 0.1995, 0.2758, 0.1995, 0.2758, 0.1994, 0.3033, 0.1994, 0.3033, 0.1994, 0.3033, 0.1995, 0.2758, 0.1995, 0.2758, 0.1995, 0.2758, 0.1995, 0.2758, 0.1995, 0.2758, 0.1995, 0.2758, 0.1995, 0.2758, 0.1995, 0.2758, 0.1995, 0.2758])
me_mesh_001.materials.append(mat_blinn4_001)
me_mesh_001.use_remesh_fix_poles = True
me_mesh_001.use_remesh_preserve_attributes = False
me_mesh_001.use_mirror_vertex_groups = False
me_mesh_001.update()
me_mesh_001.normals_split_custom_set([tuple(v) for v in zip(*[iter([0.04769, 0.02038, 0.9987, 0.01531, -0.0455, 0.9988, 0.003133, -0.02151, 0.9998, -0.0007735, -0.07588, 0.9971, -0.0007735, -0.07588, 0.9971, -0.0007735, -0.07588, 0.9971, 0.04769, 0.02038, 0.9987, 0.003133, -0.02151, 0.9998, 0.197, -0.0009011, 0.9804, -0.009821, -0.05932, 0.9982, -0.009821, -0.05932, 0.9982, -0.009821, -0.05932, 0.9982, 0.02002, 0.06796, 0.9975, -0.01014, 0.01832, 0.9998, 0.006109, 0.04542, 0.9989, -0.1309, 0.03208, 0.9909, -0.1309, 0.03208, 0.9909, -0.1309, 0.03208, 0.9909, 0.002049, 0.001987, 1.0, -0.01637, -0.02571, 0.9995, -0.009244, -0.01507, 0.9998, -0.01248, 0.0211, 0.9997, -0.003037, 0.004452, 1.0, -0.009307, 0.01613, 0.9998, -0.01637, -0.02571, 0.9995, -0.02509, -0.03881, 0.9989, -0.009244, -0.01507, 0.9998, -0.01248, 0.0211, 0.9997, -0.009307, 0.01613, 0.9998, -0.01877, 0.03301, 0.9993, 0.1448, -0.03141, 0.989, 0.1448, -0.03141, 0.989, 0.1448, -0.03141, 0.989, -0.01014, 0.01832, 0.9998, -0.02855, -0.01183, 0.9995, 0.006109, 0.04542, 0.9989, -0.02574, -0.04326, 0.9987, -0.02574, -0.04326, 0.9987, -0.02574, -0.04326, 0.9987, -0.005199, 0.02578, 0.9997, -0.005199, 0.02578, 0.9997, -0.005199, 0.02578, 0.9997, 0.04408, -0.06892, 0.9966, 0.04408, -0.06892, 0.9966, 0.04408, -0.06892, 0.9966, -0.007759, 0.1683, 0.9857, -0.007759, 0.1683, 0.9857, -0.007759, 0.1683, 0.9857, -0.0235, -0.1099, 0.9937, -0.0235, -0.1099, 0.9937, -0.0235, -0.1099, 0.9937, -0.02387, -0.09136, 0.9955, -0.02387, -0.09136, 0.9955, -0.02387, -0.09136, 0.9955, 0.002622, 0.162, 0.9868, 0.002622, 0.162, 0.9868, 0.002622, 0.162, 0.9868, 0.04353, -0.0462, 0.998, 0.04353, -0.0462, 0.998, 0.04353, -0.0462, 0.998, -0.05616, 0.03537, 0.9978, -0.05616, 0.03537, 0.9978, -0.05616, 0.03537, 0.9978, -0.02652, 0.04691, 0.9985, -0.02652, 0.04691, 0.9985, -0.02652, 0.04691, 0.9985, 0.0217, -0.06372, 0.9977, 0.01281, -0.05013, 0.9987, 0.008825, -0.0441, 0.999, 0.01537, 0.009474, 0.9998, 0.01537, 0.009474, 0.9998, 0.01537, 0.009474, 0.9998, 0.712, -0.01951, 0.7019, 0.0006987, 0.009181, 1.0, 0.4531, -0.008632, 0.8914, -0.002416, -0.05691, 0.9984, -0.002416, -0.05691, 0.9984, -0.002416, -0.05691, 0.9984, -0.1074, -0.09324, 0.9898, -0.1074, -0.09324, 0.9898, -0.1074, -0.09324, 0.9898, -0.01855, -0.06731, 0.9976, -0.0267, -0.06975, 0.9972, -0.04809, -0.07488, 0.996, -0.01855, -0.06731, 0.9976, 0.001292, -0.06221, 0.9981, -0.0267, -0.06975, 0.9972, -0.01615, -0.08554, 0.9962, -0.01615, -0.08554, 0.9962, -0.01615, -0.08554, 0.9962, 0.01192, 0.003347, 0.9999, 0.01192, 0.003347, 0.9999, 0.01192, 0.003347, 0.9999, 0.004578, 0.1209, 0.9927, 0.004578, 0.1209, 0.9927, 0.004578, 0.1209, 0.9927, 0.04136, 0.9306, 0.3637, 0.04136, 0.9306, 0.3637, 0.04136, 0.9306, 0.3637, 0.006694, 0.456, 0.89, 0.006694, 0.456, 0.89, 0.006694, 0.456, 0.89, 0.01709, -0.01181, 0.9998, 0.01709, -0.01181, 0.9998, 0.01709, -0.01181, 0.9998, -0.006129, 0.0005552, 1.0, -0.006129, 0.0005552, 1.0, -0.006129, 0.0005552, 1.0, 0.01291, -0.0371, 0.9992, 0.01061, -0.03711, 0.9993, 0.0314, -0.03703, 0.9988, -0.01145, -8.388e-05, 0.9999, -0.01145, -8.388e-05, 0.9999, -0.01145, -8.388e-05, 0.9999, 0.03731, -0.0005538, 0.9993, 0.03731, -0.0005538, 0.9993, 0.03731, -0.0005538, 0.9993, 0.004554, -0.02127, 0.9998, 0.004554, -0.02127, 0.9998, 0.004554, -0.02127, 0.9998, 0.006868, 0.07382, 0.9972, 0.006868, 0.07382, 0.9972, 0.006868, 0.07382, 0.9972, 0.01061, -0.03711, 0.9993, 0.01291, -0.0371, 0.9992, -0.006502, -0.03716, 0.9993, 0.02719, 0.04048, 0.9988, 0.02719, 0.04048, 0.9988, 0.02719, 0.04048, 0.9988, -0.04683, -0.01645, 0.9988, -0.04683, -0.01645, 0.9988, -0.04683, -0.01645, 0.9988, 0.005466, -0.02504, 0.9997, 0.005466, -0.02504, 0.9997, 0.005466, -0.02504, 0.9997, -0.01715, -0.01017, 0.9998, -0.01715, -0.01017, 0.9998, -0.01715, -0.01017, 0.9998, 0.02573, 0.8581, 0.5129, 0.02573, 0.8581, 0.5129, 0.02573, 0.8581, 0.5129, -0.09588, -0.001472, 0.9954, -0.09588, -0.001472, 0.9954, -0.09588, -0.001472, 0.9954, -0.004305, -0.0622, 0.9981, -0.004305, -0.0622, 0.9981, -0.004305, -0.0622, 0.9981, -0.01159, 0.004733, 0.9999, 0.004802, 0.02263, 0.9997, 0.003164, 0.02093, 0.9998, 0.9975, 0.04729, -0.05196, 0.9983, -0.02899, 0.05083, 0.9995, 0.02338, -0.01975, -0.01862, 0.05393, 0.9984, -0.01862, 0.05393, 0.9984, -0.01862, 0.05393, 0.9984, 0.05944, -0.9452, 0.3211, 0.05944, -0.9452, 0.3211, 0.05944, -0.9452, 0.3211, -0.002022, 0.005731, 1.0, -0.002022, 0.005731, 1.0, -0.002022, 0.005731, 1.0, -0.0202, 0.03845, 0.9991, -0.0202, 0.03845, 0.9991, -0.0202, 0.03845, 0.9991, 0.003214, 0.04787, 0.9988, 0.003214, 0.04787, 0.9988, 0.003214, 0.04787, 0.9988, 0.006938, 0.0149, 0.9999, 0.006938, 0.0149, 0.9999, 0.006938, 0.0149, 0.9999, 0.0249, -0.02303, 0.9994, 0.0249, -0.02303, 0.9994, 0.0249, -0.02303, 0.9994, -0.006711, 0.005455, 1.0, -0.006711, 0.005455, 1.0, -0.006711, 0.005455, 1.0, 0.06983, 0.0479, 0.9964, 0.06983, 0.0479, 0.9964, 0.06983, 0.0479, 0.9964, 0.06613, 0.04344, 0.9969, 0.06613, 0.04344, 0.9969, 0.06613, 0.04344, 0.9969, -0.05826, 0.0965, 0.9936, -0.0149, 0.02702, 0.9995, -0.01569, 0.03084, 0.9994, -0.05431, -0.027, 0.9982, -0.05431, -0.027, 0.9982, -0.05431, -0.027, 0.9982, 0.006525, -0.0589, 0.9982, 0.006525, -0.0589, 0.9982, 0.006525, -0.0589, 0.9982, -0.001712, -0.06788, 0.9977, -0.001712, -0.06788, 0.9977, -0.001712, -0.06788, 0.9977, 0.04482, 0.4341, 0.8997, 0.04482, 0.4341, 0.8997, 0.04482, 0.4341, 0.8997, -0.005997, -0.02219, 0.9997, -0.005997, -0.02219, 0.9997, -0.005997, -0.02219, 0.9997, -0.008398, -0.02798, 0.9996, -0.008398, -0.02798, 0.9996, -0.008398, -0.02798, 0.9996, 0.00404, -0.01056, 0.9999, 0.00404, -0.01056, 0.9999, 0.00404, -0.01056, 0.9999, -0.9775, -0.02084, 0.2098, -0.9775, -0.02084, 0.2098, -0.9775, -0.02084, 0.2098, -0.005105, -0.02223, 0.9997, -0.005105, -0.02223, 0.9997, -0.005105, -0.02223, 0.9997, 0.03717, -0.03035, 0.9988, 0.03717, -0.03035, 0.9988, 0.03717, -0.03035, 0.9988, -0.02749, 0.1872, 0.9819, -0.02749, 0.1872, 0.9819, -0.02749, 0.1872, 0.9819, 0.02354, 0.01941, 0.9995, 0.06636, -0.01983, 0.9976, 0.02893, 0.01614, 0.9995, -0.02342, 0.03159, 0.9992, -0.01122, 0.01278, 0.9999, -0.02037, 0.02664, 0.9994, 0.02484, 0.05056, 0.9984, 0.02484, 0.05056, 0.9984, 0.02484, 0.05056, 0.9984, 0.02776, 0.02527, 0.9993, 0.02776, 0.02527, 0.9993, 0.02776, 0.02527, 0.9993, 0.02354, 0.01941, 0.9995, 0.02893, 0.01614, 0.9995, -0.003997, 0.04663, 0.9989, 0.02413, 0.04927, 0.9985, 0.02413, 0.04927, 0.9985, 0.02413, 0.04927, 0.9985, 0.0239, -0.08209, 0.9963, 0.0239, -0.08209, 0.9963, 0.0239, -0.08209, 0.9963, -0.02342, 0.03159, 0.9992, -0.02037, 0.02664, 0.9994, -0.03301, 0.04726, 0.9983, 0.005124, 0.0003081, 1.0, 0.005124, 0.0003081, 1.0, 0.005124, 0.0003081, 1.0, 0.0206, -0.01298, 0.9997, 0.0206, -0.01298, 0.9997, 0.0206, -0.01298, 0.9997, -0.03062, 0.04391, 0.9986, -0.03062, 0.04391, 0.9986, -0.03062, 0.04391, 0.9986, 0.01934, 0.0296, 0.9994, 0.01934, 0.0296, 0.9994, 0.01934, 0.0296, 0.9994, 0.8106, 0.1649, 0.5619, 0.8106, 0.1649, 0.5619, 0.8106, 0.1649, 0.5619, 0.001695, 0.006627, 1.0, 0.001695, 0.006627, 1.0, 0.001695, 0.006627, 1.0, 0.01238, -0.006249, 0.9999, 0.01238, -0.006249, 0.9999, 0.01238, -0.006249, 0.9999, -0.988, 0.06529, 0.14, -0.988, 0.06529, 0.14, -0.988, 0.06529, 0.14, 0.05845, 0.9962, -0.06509, 0.05845, 0.9962, -0.06509, 0.05845, 0.9962, -0.06509, 0.007309, -0.01228, 0.9999, 0.007309, -0.01228, 0.9999, 0.007309, -0.01228, 0.9999, 0.02349, -0.007078, 0.9997, 0.02349, -0.007078, 0.9997, 0.02349, -0.007078, 0.9997, -0.06162, -0.02956, 0.9977, -0.06162, -0.02956, 0.9977, -0.06162, -0.02956, 0.9977, 0.01281, -0.05013, 0.9987, -0.0003696, -0.02999, 0.9995, 0.008825, -0.0441, 0.999, 0.08037, 0.03488, 0.9962, 0.08037, 0.03488, 0.9962, 0.08037, 0.03488, 0.9962, -0.06765, 0.1069, 0.992, -0.06765, 0.1069, 0.992, -0.06765, 0.1069, 0.992, -0.00323, -0.02973, 0.9996, -0.00323, -0.02973, 0.9996, -0.00323, -0.02973, 0.9996, 0.007276, 0.003961, 1.0, 0.003524, 0.00194, 1.0, 0.003679, 0.006071, 1.0, 0.01525, -0.002134, 0.9999, 0.01525, -0.002134, 0.9999, 0.01525, -0.002134, 0.9999, 0.05847, 0.0007731, 0.9983, 0.05847, 0.0007731, 0.9983, 0.05847, 0.0007731, 0.9983, 0.02518, -0.007428, 0.9997, 0.02518, -0.007428, 0.9997, 0.02518, -0.007428, 0.9997, -0.7434, -0.02993, 0.6682, -0.7434, -0.02993, 0.6682, -0.7434, -0.02993, 0.6682, 0.04906, -0.06933, 0.9964, 0.04906, -0.06933, 0.9964, 0.04906, -0.06933, 0.9964, 0.1267, -0.17, 0.9773, 0.1267, -0.17, 0.9773, 0.1267, -0.17, 0.9773, 0.003524, 0.00194, 1.0, 0.000799, 0.005416, 1.0, 0.003679, 0.006071, 1.0, -0.07968, -0.1518, 0.9852, -0.07968, -0.1518, 0.9852, -0.07968, -0.1518, 0.9852, -0.02286, 0.03928, 0.999, -0.02286, 0.03928, 0.999, -0.02286, 0.03928, 0.999, -0.03765, 0.01714, 0.9991, -0.05702, 0.03868, 0.9976, -0.0393, 0.01897, 0.999, 0.003679, 0.006071, 1.0, 0.005766, 0.006598, 1.0, 0.007276, 0.003961, 1.0, -0.00044, 0.01133, 0.9999, -0.00044, 0.01133, 0.9999, -0.00044, 0.01133, 0.9999, 0.003609, 0.09435, 0.9955, 0.003609, 0.09435, 0.9955, 0.003609, 0.09435, 0.9955, 0.906, 0.1016, 0.4108, 0.906, 0.1016, 0.4108, 0.906, 0.1016, 0.4108, -0.03765, 0.01714, 0.9991, -0.0393, 0.01897, 0.999, -0.01996, -0.002509, 0.9998, -0.0877, 0.09603, 0.9915, -0.0877, 0.09603, 0.9915, -0.0877, 0.09603, 0.9915, -9.849e-05, -0.0004687, 1.0, -9.849e-05, -0.0004687, 1.0, -9.849e-05, -0.0004687, 1.0, -0.03568, -0.06742, 0.9971, -0.03568, -0.06742, 0.9971, -0.03568, -0.06742, 0.9971, 0.8697, -0.03916, 0.492, 0.8697, -0.03916, 0.492, 0.8697, -0.03916, 0.492, 0.003164, 0.02093, 0.9998, 0.004802, 0.02263, 0.9997, 0.01749, 0.03683, 0.9992, 0.01317, -0.06758, 0.9976, 0.01317, -0.06758, 0.9976, 0.01317, -0.06758, 0.9976, -0.01951, 0.5547, 0.8319, -0.01951, 0.5547, 0.8319, -0.01951, 0.5547, 0.8319, 0.01164, 0.03044, 0.9995, 0.01164, 0.03044, 0.9995, 0.01164, 0.03044, 0.9995, -0.9316, -0.2551, 0.2591, -0.9316, -0.2551, 0.2591, -0.9316, -0.2551, 0.2591, -0.006017, -0.009042, 0.9999, -0.006017, -0.009042, 0.9999, -0.006017, -0.009042, 0.9999, -0.01278, 0.1022, 0.9947, -0.01278, 0.1022, 0.9947, -0.01278, 0.1022, 0.9947, -0.04182, -0.34, 0.9395, -0.04182, -0.34, 0.9395, -0.04182, -0.34, 0.9395, -0.02188, -0.5108, 0.8594, -0.02188, -0.5108, 0.8594, -0.02188, -0.5108, 0.8594, 0.02982, -0.2299, 0.9728, 0.02982, -0.2299, 0.9728, 0.02982, -0.2299, 0.9728, -0.01404, 0.05972, 0.9981, -0.01404, 0.05972, 0.9981, -0.01404, 0.05972, 0.9981, 0.06985, -0.02111, 0.9973, 0.0628, -0.03477, 0.9974, 0.06271, -0.03481, 0.9974, -0.01425, 0.04566, 0.9989, -0.01425, 0.04566, 0.9989, -0.01425, 0.04566, 0.9989, 0.00182, 0.01394, 0.9999, 0.00182, 0.01394, 0.9999, 0.00182, 0.01394, 0.9999, 0.06271, -0.03481, 0.9974, 0.0628, -0.03477, 0.9974, 0.05449, -0.05074, 0.9972, -0.06812, -0.9941, -0.08398, -0.06812, -0.9941, -0.08398, -0.06812, -0.9941, -0.08398, -0.02506, -0.6085, 0.7932, -0.02506, -0.6085, 0.7932, -0.02506, -0.6085, 0.7932, -0.2021, 0.009421, 0.9793, -0.2021, 0.009421, 0.9793, -0.2021, 0.009421, 0.9793, -0.9959, -0.003098, 0.08987, -0.9959, -0.003098, 0.08987, -0.9959, -0.003098, 0.08987, 0.0651, -0.6787, 0.7315, 0.0651, -0.6787, 0.7315, 0.0651, -0.6787, 0.7315, -0.01264, -0.1087, 0.994, -0.01264, -0.1087, 0.994, -0.01264, -0.1087, 0.994, -0.6532, 0.005108, 0.7572, -0.6532, 0.005108, 0.7572, -0.6532, 0.005108, 0.7572, 0.00347, 0.0807, 0.9967, 0.00347, 0.0807, 0.9967, 0.00347, 0.0807, 0.9967, 0.0675, 0.009902, 0.9977, 0.0675, 0.009902, 0.9977, 0.0675, 0.009902, 0.9977, 0.02584, -0.04684, 0.9986, 0.02584, -0.04684, 0.9986, 0.02584, -0.04684, 0.9986, -0.05994, 0.1018, 0.993, -0.05826, 0.0965, 0.9936, -0.01569, 0.03084, 0.9994, -0.01029, -0.491, 0.8711, -0.01029, -0.491, 0.8711, -0.01029, -0.491, 0.8711, -0.06035, 0.8722, 0.4854, -0.06035, 0.8722, 0.4854, -0.06035, 0.8722, 0.4854, 0.04015, -0.9987, 0.03289, 0.04015, -0.9987, 0.03289, 0.04015, -0.9987, 0.03289, 0.01297, -0.9998, 0.01397, 0.01297, -0.9998, 0.01397, 0.01297, -0.9998, 0.01397, -0.09591, -0.9927, -0.07307, -0.09591, -0.9927, -0.07307, -0.09591, -0.9927, -0.07307, -0.07519, -0.9953, -0.06082, -0.07519, -0.9953, -0.06082, -0.07519, -0.9953, -0.06082, 0.9999, 0.009342, 0.01361, 0.9999, 0.009342, 0.01361, 0.9999, 0.009342, 0.01361, -0.06707, 0.1689, 0.9834, -0.06707, 0.1689, 0.9834, -0.06707, 0.1689, 0.9834, 0.006397, 0.5709, 0.821, 0.006397, 0.5709, 0.821, 0.006397, 0.5709, 0.821, -0.008045, -0.6287, 0.7776, -0.008045, -0.6287, 0.7776, -0.008045, -0.6287, 0.7776, -0.09285, 0.994, -0.05722, -0.09285, 0.994, -0.05722, -0.09285, 0.994, -0.05722, 0.03918, 0.06274, 0.9973, 0.03918, 0.06274, 0.9973, 0.03918, 0.06274, 0.9973, 0.09119, -0.967, 0.2381, 0.09119, -0.967, 0.2381, 0.09119, -0.967, 0.2381, -0.05509, -0.9703, 0.2358, -0.05509, -0.9703, 0.2358, -0.05509, -0.9703, 0.2358, 0.006757, -0.9934, 0.1145, 0.006757, -0.9934, 0.1145, 0.006757, -0.9934, 0.1145, 0.197, -0.0009011, 0.9804, 0.4269, -0.06489, 0.902, 0.04769, 0.02038, 0.9987, 0.4587, 0.05478, 0.8869, 0.4587, 0.05478, 0.8869, 0.4587, 0.05478, 0.8869, 0.57, -0.03622, 0.8208, 0.57, -0.03622, 0.8208, 0.57, -0.03622, 0.8208, -0.003067, -0.2048, 0.9788, -0.003067, -0.2048, 0.9788, -0.003067, -0.2048, 0.9788, 0.04625, -0.4446, 0.8945, 0.04625, -0.4446, 0.8945, 0.04625, -0.4446, 0.8945, 0.0264, -0.2851, 0.9581, 0.0264, -0.2851, 0.9581, 0.0264, -0.2851, 0.9581, -0.01448, 0.8768, 0.4807, -0.01448, 0.8768, 0.4807, -0.01448, 0.8768, 0.4807, -0.07798, -0.1465, 0.9861, -0.07798, -0.1465, 0.9861, -0.07798, -0.1465, 0.9861, 0.9936, 0.08954, 0.06889, 0.9936, 0.08954, 0.06889, 0.9936, 0.08954, 0.06889, 0.09681, 0.994, 0.05161, 0.09681, 0.994, 0.05161, 0.09681, 0.994, 0.05161, -0.891, 0.05247, 0.4509, -0.891, 0.05247, 0.4509, -0.891, 0.05247, 0.4509, -0.9515, -0.1225, 0.2821, -0.9515, -0.1225, 0.2821, -0.9515, -0.1225, 0.2821, -0.4037, 0.143, 0.9036, -0.4037, 0.143, 0.9036, -0.4037, 0.143, 0.9036, -0.02586, -0.9493, 0.3134, -0.02586, -0.9493, 0.3134, -0.02586, -0.9493, 0.3134, 0.3694, 0.9053, 0.2096, 0.3694, 0.9053, 0.2096, 0.3694, 0.9053, 0.2096, 0.03584, -0.6003, 0.7989, 0.03584, -0.6003, 0.7989, 0.03584, -0.6003, 0.7989, 0.9973, 0.003598, 0.07283, 0.9916, -0.0294, 0.1257, 0.9955, -0.00965, 0.09404, 0.08515, -0.8184, 0.5682, 0.08515, -0.8184, 0.5682, 0.08515, -0.8184, 0.5682, -0.02695, 0.8699, 0.4926, -0.02695, 0.8699, 0.4926, -0.02695, 0.8699, 0.4926, 0.01672, -0.6917, 0.722, 0.01672, -0.6917, 0.722, 0.01672, -0.6917, 0.722, 0.005246, 0.2107, 0.9775, 0.005246, 0.2107, 0.9775, 0.005246, 0.2107, 0.9775, 0.01409, -0.3865, 0.9222, 0.01409, -0.3865, 0.9222, 0.01409, -0.3865, 0.9222, -0.9694, -0.02231, 0.2446, -0.9694, -0.02231, 0.2446, -0.9694, -0.02231, 0.2446, -0.2627, 0.9331, 0.2458, -0.2627, 0.9331, 0.2458, -0.2627, 0.9331, 0.2458, 0.01257, -0.9764, 0.2158, 0.01257, -0.9764, 0.2158, 0.01257, -0.9764, 0.2158, 0.02998, 0.9995, 0.007461, 0.02998, 0.9995, 0.007461, 0.02998, 0.9995, 0.007461, -0.5222, 0.0891, 0.8481, -0.5222, 0.0891, 0.8481, -0.5222, 0.0891, 0.8481, -0.000874, -0.6858, 0.7278, -0.000874, -0.6858, 0.7278, -0.000874, -0.6858, 0.7278, 0.02803, -0.3027, 0.9527, 0.02769, -0.3729, 0.9274, 0.02765, -0.3041, 0.9522, 0.0217, -0.2138, 0.9766, 0.0217, -0.2138, 0.9766, 0.0217, -0.2138, 0.9766, 0.02928, -0.3724, 0.9276, 0.02769, -0.3729, 0.9274, 0.02803, -0.3027, 0.9527, 0.05168, 0.7173, 0.6948, 0.05168, 0.7173, 0.6948, 0.05168, 0.7173, 0.6948, -0.04916, -0.5838, 0.8104, -0.04916, -0.5838, 0.8104, -0.04916, -0.5838, 0.8104, -0.01299, 0.2786, 0.9603, -0.01299, 0.2786, 0.9603, -0.01299, 0.2786, 0.9603, 0.001812, 0.9899, 0.1416, 0.001812, 0.9899, 0.1416, 0.001812, 0.9899, 0.1416, -0.02275, -0.07295, 0.9971, -0.02275, -0.07295, 0.9971, -0.02275, -0.07295, 0.9971, -0.1197, 0.9702, 0.2105, -0.1197, 0.9702, 0.2105, -0.1197, 0.9702, 0.2105, -0.02723, -0.3189, 0.9474, -0.02723, -0.3189, 0.9474, -0.02723, -0.3189, 0.9474, 0.004927, -0.1384, 0.9904, 0.004927, -0.1384, 0.9904, 0.004927, -0.1384, 0.9904, -0.9227, 0.06847, 0.3794, -0.9227, 0.06847, 0.3794, -0.9227, 0.06847, 0.3794, 0.007089, -0.1428, 0.9897, 0.007089, -0.1428, 0.9897, 0.007089, -0.1428, 0.9897, 0.1244, -0.99, -0.06584, 0.1244, -0.99, -0.06584, 0.1244, -0.99, -0.06584, 0.03769, -0.9842, 0.173, 0.03769, -0.9842, 0.173, 0.03769, -0.9842, 0.173, 0.06977, -0.9272, 0.3681, 0.06977, -0.9272, 0.3681, 0.06977, -0.9272, 0.3681, 0.01132, -0.5265, 0.8501, 0.01132, -0.5265, 0.8501, 0.01132, -0.5265, 0.8501, 0.006206, 0.1086, 0.9941, 0.006206, 0.1086, 0.9941, 0.006206, 0.1086, 0.9941, -0.02968, -0.4587, 0.8881, -0.02968, -0.4587, 0.8881, -0.02968, -0.4587, 0.8881, -0.03041, -0.1094, 0.9935, -0.03041, -0.1094, 0.9935, -0.03041, -0.1094, 0.9935, -0.002321, 0.4918, 0.8707, -0.002321, 0.4918, 0.8707, -0.002321, 0.4918, 0.8707, -0.002083, -0.1959, 0.9806, -0.002083, -0.1959, 0.9806, -0.002083, -0.1959, 0.9806, -0.03135, 0.5824, 0.8123, -0.03135, 0.5824, 0.8123, -0.03135, 0.5824, 0.8123, 0.03202, 0.03225, 0.999, 0.03202, 0.03225, 0.999, 0.03202, 0.03225, 0.999, 0.02006, 0.1032, 0.9945, 0.02006, 0.1032, 0.9945, 0.02006, 0.1032, 0.9945, -0.03667, 0.2563, 0.9659, -0.03667, 0.2563, 0.9659, -0.03667, 0.2563, 0.9659, -0.01488, -0.1746, 0.9845, -0.01488, -0.1746, 0.9845, -0.01488, -0.1746, 0.9845, -0.06724, 0.3753, 0.9245, -0.06724, 0.3753, 0.9245, -0.06724, 0.3753, 0.9245, -0.04346, 0.6314, 0.7742, -0.04346, 0.6314, 0.7742, -0.04346, 0.6314, 0.7742, 0.01319, 0.1479, 0.9889, 0.01319, 0.1479, 0.9889, 0.01319, 0.1479, 0.9889, 0.002443, 0.1041, 0.9946, 0.002443, 0.1041, 0.9946, 0.002443, 0.1041, 0.9946, 0.001321, -0.1894, 0.9819, 0.001321, -0.1894, 0.9819, 0.001321, -0.1894, 0.9819, -0.009409, 0.06931, 0.9976, -0.009409, 0.06931, 0.9976, -0.009409, 0.06931, 0.9976, -0.9993, -0.0322, -0.01696, -0.9993, -0.0322, -0.01696, -0.9993, -0.0322, -0.01696, 0.8331, -0.07212, 0.5484, 0.8331, -0.07212, 0.5484, 0.8331, -0.07212, 0.5484, 0.08402, -0.9962, 0.02177, 0.08402, -0.9962, 0.02177, 0.08402, -0.9962, 0.02177, -0.02904, 0.4007, 0.9157, -0.02904, 0.4007, 0.9157, -0.02904, 0.4007, 0.9157, 0.5905, 0.8065, 0.02788, 0.5905, 0.8065, 0.02788, 0.5905, 0.8065, 0.02788, -0.06114, 0.9945, 0.0845, -0.06114, 0.9945, 0.0845, -0.06114, 0.9945, 0.0845, -0.01245, 0.9984, 0.05428, -0.01245, 0.9984, 0.05428, -0.01245, 0.9984, 0.05428, 0.01665, 0.9972, 0.0731, 0.01665, 0.9972, 0.0731, 0.01665, 0.9972, 0.0731, -0.1056, 0.9925, 0.06225, -0.1056, 0.9925, 0.06225, -0.1056, 0.9925, 0.06225, -0.01109, 0.4021, 0.9155, -0.01109, 0.4021, 0.9155, -0.01109, 0.4021, 0.9155, 0.02029, -0.225, 0.9742, 0.02029, -0.225, 0.9742, 0.02029, -0.225, 0.9742, -0.1862, 0.07749, 0.9795, -0.1862, 0.07749, 0.9795, -0.1862, 0.07749, 0.9795, -0.9706, -0.1611, 0.1788, -0.9706, -0.1611, 0.1788, -0.9706, -0.1611, 0.1788, 0.02924, 0.9888, 0.1462, 0.02924, 0.9888, 0.1462, 0.02924, 0.9888, 0.1462, 0.712, -0.01951, 0.7019, 0.4531, -0.008632, 0.8914, 0.9964, -0.03564, 0.07718, 0.5793, 0.8109, 0.08289, 0.5793, 0.8109, 0.08289, 0.5793, 0.8109, 0.08289, 0.9963, -0.06773, -0.05246, 0.9963, -0.06773, -0.05246, 0.9963, -0.06773, -0.05246, 0.9896, 0.03431, 0.14, 0.9896, 0.03431, 0.14, 0.9896, 0.03431, 0.14, -0.9887, 0.01616, 0.149, -0.9887, 0.01616, 0.149, -0.9887, 0.01616, 0.149, 0.9954, -0.01644, 0.09417, 0.9954, -0.01644, 0.09417, 0.9954, -0.01644, 0.09417, 0.9372, -0.3222, 0.1331, 0.9372, -0.3222, 0.1331, 0.9372, -0.3222, 0.1331, -0.2175, 0.9562, 0.196, -0.2175, 0.9562, 0.196, -0.2175, 0.9562, 0.196, -0.9957, 0.02594, 0.08921, -0.9957, 0.02594, 0.08921, -0.9957, 0.02594, 0.08921, -0.9556, -0.07636, 0.2845, -0.9556, -0.07636, 0.2845, -0.9556, -0.07636, 0.2845, 0.7252, 0.6686, 0.1644, 0.7252, 0.6686, 0.1644, 0.7252, 0.6686, 0.1644, 0.9897, 0.03151, 0.1396, 0.9897, 0.03151, 0.1396, 0.9897, 0.03151, 0.1396, -0.4155, -0.8713, 0.2611, -0.4155, -0.8713, 0.2611, -0.4155, -0.8713, 0.2611, 0.9978, 0.003605, 0.06664, 0.9978, 0.003605, 0.06664, 0.9978, 0.003605, 0.06664, -0.9945, 0.07762, -0.07027, -0.9945, 0.07762, -0.07027, -0.9945, 0.07762, -0.07027, -0.9973, -0.02515, -0.06912, -0.9973, -0.02515, -0.06912, -0.9973, -0.02515, -0.06912, 0.005688, 0.9989, 0.04668, 0.005688, 0.9989, 0.04668, 0.005688, 0.9989, 0.04668, 0.5399, -0.8336, 0.117, 0.5399, -0.8336, 0.117, 0.5399, -0.8336, 0.117, -0.01025, -0.9279, 0.3728, -0.01025, -0.9279, 0.3728, -0.01025, -0.9279, 0.3728, 0.05765, 0.9808, 0.1862, 0.05765, 0.9808, 0.1862, 0.05765, 0.9808, 0.1862, 0.2316, 0.9662, 0.1135, 0.2316, 0.9662, 0.1135, 0.2316, 0.9662, 0.1135, -0.6725, -0.697, 0.2488, -0.6725, -0.697, 0.2488, -0.6725, -0.697, 0.2488, 0.03989, -0.9972, 0.06264, 0.03989, -0.9972, 0.06264, 0.03989, -0.9972, 0.06264, 0.4146, -0.9093, 0.03396, 0.4146, -0.9093, 0.03396, 0.4146, -0.9093, 0.03396, 0.02634, 0.976, 0.2162, 0.02634, 0.976, 0.2162, 0.02634, 0.976, 0.2162, -0.02455, 0.9997, 0.003766, -0.02455, 0.9997, 0.003766, -0.02455, 0.9997, 0.003766, 0.9988, -0.01867, 0.04558, 0.9988, -0.01867, 0.04558, 0.9988, -0.01867, 0.04558, 0.0117, -0.9777, -0.2095, -0.01893, -0.9988, 0.04573, 0.01528, -0.9962, 0.08534, -0.5144, 0.844, 0.152, -0.5144, 0.844, 0.152, -0.5144, 0.844, 0.152, -0.9831, -0.06048, 0.1726, -0.9831, -0.06048, 0.1726, -0.9831, -0.06048, 0.1726, 0.9946, 0.08456, 0.06027, 0.9946, 0.08456, 0.06027, 0.9946, 0.08456, 0.06027, -0.9969, -0.02107, -0.07539, -0.9969, -0.02107, -0.07539, -0.9969, -0.02107, -0.07539, 0.02333, -0.9973, 0.06984, 0.02333, -0.9973, 0.06984, 0.02333, -0.9973, 0.06984, -0.8934, 0.4407, 0.08787, -0.8934, 0.4407, 0.08787, -0.8934, 0.4407, 0.08787, 0.9896, 0.09127, -0.1114, 0.9975, 0.04729, -0.05196, 0.9995, 0.02338, -0.01975, -0.02641, -0.9989, -0.03931, -0.02641, -0.9989, -0.03931, -0.02641, -0.9989, -0.03931, -0.0005872, -0.9989, 0.04583, 0.006001, -0.9934, 0.1144, -0.002983, -0.9997, 0.02237, 0.9841, -0.04423, -0.172, 0.9841, -0.04423, -0.172, 0.9841, -0.04423, -0.172, -0.9993, -0.01536, 0.03553, -0.9993, -0.01536, 0.03553, -0.9993, -0.01536, 0.03553, 0.8525, 0.04152, 0.5211, 0.8525, 0.04152, 0.5211, 0.8525, 0.04152, 0.5211, 0.0219, 0.995, 0.09777, 0.0219, 0.995, 0.09777, 0.0219, 0.995, 0.09777, -0.02922, 0.9805, 0.1946, -0.02922, 0.9805, 0.1946, -0.02922, 0.9805, 0.1946, -0.9952, 0.02175, 0.09577, -0.9952, 0.02175, 0.09577, -0.9952, 0.02175, 0.09577, 0.9765, 0.133, -0.1694, 0.9765, 0.133, -0.1694, 0.9765, 0.133, -0.1694, -0.9965, -0.05428, 0.06434, -0.9965, -0.05428, 0.06434, -0.9965, -0.05428, 0.06434, -0.9977, -0.0447, 0.05169, -0.9977, -0.0447, 0.05169, -0.9977, -0.0447, 0.05169, 0.9989, 0.0251, 0.03863, 0.9973, 0.003598, 0.07283, 0.9955, -0.00965, 0.09404, 0.02352, 0.9997, 0.003645, 0.02352, 0.9997, 0.003645, 0.02352, 0.9997, 0.003645, -0.9903, 0.1153, -0.07768, -0.9903, 0.1153, -0.07768, -0.9903, 0.1153, -0.07768, 1.0, -0.004688, 0.006537, 1.0, -0.004688, 0.006537, 1.0, -0.004688, 0.006537, 0.01213, 0.9988, 0.04698, 0.01213, 0.9988, 0.04698, 0.01213, 0.9988, 0.04698, 1.0, 0.002282, -0.003765, 1.0, 0.002282, -0.003765, 1.0, 0.002282, -0.003765, -0.4439, -0.02473, -0.8958, -0.4439, -0.02473, -0.8958, -0.4439, -0.02473, -0.8958, 0.9771, -0.1693, -0.1285, 0.9771, -0.1693, -0.1285, 0.9771, -0.1693, -0.1285, 0.3964, -0.9143, 0.08306, 0.3964, -0.9143, 0.08306, 0.3964, -0.9143, 0.08306, 0.002309, 0.9964, -0.08492, 0.002309, 0.9964, -0.08492, 0.002309, 0.9964, -0.08492, 0.9892, -0.04831, 0.1387, 0.9892, -0.04831, 0.1387, 0.9892, -0.04831, 0.1387, 0.8522, 0.04508, 0.5212, 0.8522, 0.04508, 0.5212, 0.8522, 0.04508, 0.5212, -0.9975, 0.03616, -0.0602, -0.9986, 0.0363, -0.03836, -0.9987, 0.03649, -0.03683, -0.02764, 0.9969, 0.07325, -0.02764, 0.9969, 0.07325, -0.02764, 0.9969, 0.07325, 0.4095, -0.04731, -0.9111, 0.4095, -0.04731, -0.9111, 0.4095, -0.04731, -0.9111, -0.4877, 0.005693, -0.873, -0.4526, 0.008518, -0.8917, -0.4698, 0.007142, -0.8827, 0.04197, -0.02878, -0.9987, 0.04197, -0.02878, -0.9987, 0.04197, -0.02878, -0.9987, 0.9952, -0.02356, -0.09538, 0.9952, -0.02356, -0.09538, 0.9952, -0.02356, -0.09538, 0.9941, -0.005283, -0.1081, 0.9941, -0.005283, -0.1081, 0.9941, -0.005283, -0.1081, -0.0005872, -0.9989, 0.04583, -0.002983, -0.9997, 0.02237, -0.004613, -1.0, -0.003638, -0.02404, -0.3884, -0.9212, -0.01893, -0.9988, 0.04573, 0.0117, -0.9777, -0.2095, -0.002454, 0.9351, -0.3544, -0.002454, 0.9351, -0.3544, -0.002454, 0.9351, -0.3544, -0.4992, -0.01813, -0.8663, -0.4992, -0.01813, -0.8663, -0.4992, -0.01813, -0.8663, -0.9997, -0.01929, 0.0154, -0.9997, -0.01929, 0.0154, -0.9997, -0.01929, 0.0154, -0.9986, 0.0363, -0.03836, -0.9991, 0.03623, -0.01984, -0.9987, 0.03649, -0.03683, -0.0132, 0.476, -0.8793, -0.0132, 0.476, -0.8793, -0.0132, 0.476, -0.8793, 0.934, -0.0002131, -0.3573, 0.934, -0.0002131, -0.3573, 0.934, -0.0002131, -0.3573, 0.2939, 0.03602, -0.9552, 0.2939, 0.03602, -0.9552, 0.2939, 0.03602, -0.9552, 0.162, -0.007699, -0.9868, 0.162, -0.007699, -0.9868, 0.162, -0.007699, -0.9868, 0.9701, 0.07588, -0.2304, 0.9701, 0.07588, -0.2304, 0.9701, 0.07588, -0.2304, 0.4966, 0.02205, -0.8677, 0.4966, 0.02205, -0.8677, 0.4966, 0.02205, -0.8677, 0.1035, -0.9946, -0.0008357, 0.1035, -0.9946, -0.0008357, 0.1035, -0.9946, -0.0008357, -0.001899, 0.4072, -0.9134, -0.001899, 0.4072, -0.9134, -0.001899, 0.4072, -0.9134, 0.03055, 0.4278, -0.9034, 0.03055, 0.4278, -0.9034, 0.03055, 0.4278, -0.9034, -0.01418, -0.002245, -0.9999, -0.01069, 0.002012, -0.9999, 0.09213, 0.04117, -0.9949, -0.3913, 0.1252, -0.9117, -0.3913, 0.1252, -0.9117, -0.3913, 0.1252, -0.9117, -0.1844, 0.2315, -0.9552, -0.1844, 0.2315, -0.9552, -0.1844, 0.2315, -0.9552, -0.01881, 0.416, -0.9092, -0.01881, 0.416, -0.9092, -0.01881, 0.416, -0.9092, -0.01069, 0.002012, -0.9999, 0.006232, 0.005092, -1.0, 0.09213, 0.04117, -0.9949, 0.006232, 0.005092, -1.0, 0.3567, 0.1466, -0.9226, 0.09213, 0.04117, -0.9949, -0.05157, -0.009778, -0.9986, -0.05157, -0.009778, -0.9986, -0.05157, -0.009778, -0.9986, 0.1327, 0.3626, -0.9225, 0.1327, 0.3626, -0.9225, 0.1327, 0.3626, -0.9225, -0.1361, 0.03573, -0.9901, -0.1361, 0.03573, -0.9901, -0.1361, 0.03573, -0.9901, -0.4698, 0.007142, -0.8827, -0.4526, 0.008518, -0.8917, -0.4456, 0.009069, -0.8952, 0.09608, 0.4061, -0.9087, 0.09608, 0.4061, -0.9087, 0.09608, 0.4061, -0.9087, 0.09213, 0.04117, -0.9949, 0.3567, 0.1466, -0.9226, 0.4433, 0.1826, -0.8776, -0.001447, -0.0007071, -1.0, 0.001455, 0.0007524, -1.0, -0.002734, -0.002123, -1.0, -0.0008493, 0.0009055, -1.0, -0.001447, -0.0007071, -1.0, -0.002734, -0.002123, -1.0, 0.4898, -0.004655, -0.8718, 0.4887, -0.0178, -0.8723, 0.4899, -0.004592, -0.8718, -0.2991, -0.2164, -0.9293, -0.4974, -0.3599, -0.7894, -0.2622, -0.1887, -0.9464, 0.4898, -0.004655, -0.8718, 0.4899, -0.004592, -0.8718, 0.4903, 0.002588, -0.8715, 0.6475, 0.3176, -0.6927, 0.6475, 0.3176, -0.6927, 0.6475, 0.3176, -0.6927, -0.2991, -0.2164, -0.9293, -0.2622, -0.1887, -0.9464, -0.02338, -0.01505, -0.9996, -0.6673, -0.008045, -0.7447, -0.6673, -0.008045, -0.7447, -0.6673, -0.008045, -0.7447, -0.0008493, 0.0009055, -1.0, -0.002734, -0.002123, -1.0, -0.001432, -0.0008292, -1.0, -0.6104, 0.3954, -0.6863, -0.6104, 0.3954, -0.6863, -0.6104, 0.3954, -0.6863, 0.000106, 1.365e-05, -1.0, 0.001455, 0.0007524, -1.0, 0.00281, 0.0003621, -1.0, -0.791, 0.3674, -0.4893, -0.791, 0.3674, -0.4893, -0.791, 0.3674, -0.4893, -0.02506, -0.9971, 0.07199, -0.02506, -0.9971, 0.07199, -0.02506, -0.9971, 0.07199, 0.001455, 0.0007524, -1.0, 0.000106, 1.365e-05, -1.0, -0.002734, -0.002123, -1.0, -0.02404, -0.3884, -0.9212, -0.0538, -0.9972, 0.05145, -0.01893, -0.9988, 0.04573, 0.04224, -0.9967, -0.06945, 0.04224, -0.9967, -0.06945, 0.04224, -0.9967, -0.06945, 0.3926, -0.8553, -0.3382, 0.3926, -0.8553, -0.3382, 0.3926, -0.8553, -0.3382, -0.0264, -0.9996, 0.006116, -0.0264, -0.9996, 0.006116, -0.0264, -0.9996, 0.006116, 4.954e-06, -1.0, 0.00339, 4.954e-06, -1.0, 0.00339, 4.954e-06, -1.0, 0.00339, -0.006815, -1.0, -0.005399, -0.004613, -1.0, -0.003638, -0.002983, -0.9997, 0.02237, -0.04904, -0.9977, -0.04667, -0.04904, -0.9977, -0.04667, -0.04904, -0.9977, -0.04667])] * 3)])

# ---- objects
ob_sm_env_wall_02 = bpy.data.objects.new('SM_Env_Wall_02', me_mesh_001)

# ---- transforms, parenting, visibility, modifiers, constraints
ob_sm_env_wall_02.location = (0.0, 0.0, 0.0)
ob_sm_env_wall_02.rotation_euler = (1.571, -0.0, 0.0)
ob_sm_env_wall_02.scale = (0.01, 0.01, 0.01)
ob_sm_env_wall_02.color = (0.8, 0.8, 0.8, 1.0)
ob_sm_env_wall_02.lineart.crease_threshold = 0.0

# ---- collection membership
col_collection.objects.link(ob_sm_env_wall_02)

# ---- scene / render settings (as saved in the file)
scene.frame_start = 1; scene.frame_end = 250; scene.frame_set(1)
scene.render.engine = 'BLENDER_EEVEE_NEXT'
scene.cycles.use_denoising = False
scene.cycles.samples = 128
scene.cycles.sampling_pattern = 'TABULATED_SOBOL'
scene.cycles.use_adaptive_sampling = False
scene.cycles.use_light_tree = False
scene.view_settings.view_transform = 'Filmic'
bpy.context.view_layer.update()

# ---- added for rendering (the .blend has no active camera and no usable light): camera, sun
cam_auto = bpy.data.cameras.new('AutoCamera')
cam_auto.lens = 50.0
cam_auto.sensor_width = 36.0
cam_auto.clip_end = 1000.0
ob_auto_camera = bpy.data.objects.new('AutoCamera', cam_auto)
scene.collection.objects.link(ob_auto_camera)
ob_auto_camera.location = (0.209828, -0.218533, 0.173419)
ob_auto_camera.rotation_euler = (1.09748, -7.21219e-08, 0.694738)
scene.camera = ob_auto_camera
light_auto_sun = bpy.data.lights.new('AutoSun', 'SUN')
light_auto_sun.energy = 3.0
light_auto_sun.angle = 0.0523599
ob_auto_sun = bpy.data.objects.new('AutoSun', light_auto_sun)
scene.collection.objects.link(ob_auto_sun)
ob_auto_sun.rotation_euler = (0.872665, 0.174533, 0.523599)
bpy.context.view_layer.update()
